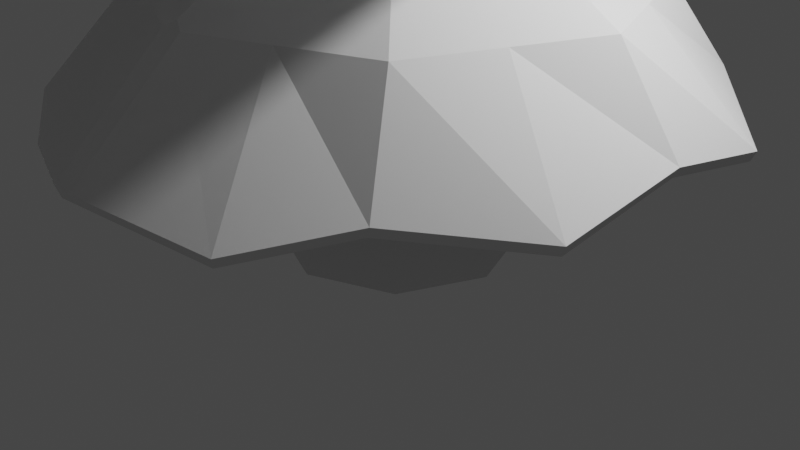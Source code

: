 # Source: tree_2.blend  (saved by Blender 3.6.13; exported with 4.5.12 LTS)
import bpy
from mathutils import Matrix  # noqa: F401  (used for matrix-valued properties, if any)

bpy.ops.wm.read_factory_settings(use_empty=True)
scene = bpy.context.scene
scene.name = 'Scene'

# ---- collections
col_collection = bpy.data.collections.new('Collection'); scene.collection.children.link(col_collection)

# ---- world
world_world = bpy.data.worlds.new('World'); scene.world = world_world
world_world.use_nodes = True; world_world.node_tree.nodes.clear()
_N = world_world.node_tree.nodes; _L = world_world.node_tree.links
n0 = _N.new('ShaderNodeOutputWorld'); n0.name = 'World Output'; n0.location = (300, 300)
n1 = _N.new('ShaderNodeBackground'); n1.name = 'Background'; n1.location = (10, 300)
n1.inputs[0].default_value = (0.05088, 0.05088, 0.05088, 1.0)
_L.new(n1.outputs[0], n0.inputs[0])
n0.is_active_output = True
world_world.color = (0.05088, 0.05088, 0.05088)
world_world.use_sun_shadow = False
world_world.sun_shadow_jitter_overblur = 0.0

# ---- cameras
cam_camera = bpy.data.cameras.new('Camera')
cam_camera.clip_end = 100.0
cam_camera.ortho_scale = 7.314

# ---- lights
light_light = bpy.data.lights.new('Light', 'POINT')
light_light.transmission_factor = 0.0
light_light.energy = 1000.0
light_light.shadow_soft_size = 0.1
light_light.shadow_maximum_resolution = 0.006
light_light.use_absolute_resolution = True

# ---- meshes
me_cylinder = bpy.data.meshes.new('Cylinder')
me_cylinder.from_pydata([(-1.542e-09, 1.207, -1.0), (3.101e-09, 0.5838, 0.7965), (0.8535, 0.8535, -1.0), (0.4128, 0.4128, 0.7965), (1.207, 0.0, -1.0), (0.5838, 0.0, 0.7965), (0.8535, -0.8535, -1.0), (0.4128, -0.4128, 0.7965), (-1.542e-09, -1.207, -1.0), (3.101e-09, -0.5838, 0.7965), (-0.8535, -0.8535, -1.0), (-0.4128, -0.4128, 0.7965), (-1.207, 0.0, -1.0), (-0.5838, 0.0, 0.7965), (-0.8535, 0.8535, -1.0), (-0.4128, 0.4128, 0.7965), (0.2226, 0.2226, 7.542), (2.663e-09, 0.3148, 7.542), (0.3148, 9.913e-10, 7.542), (0.2226, -0.2226, 7.542), (2.663e-09, -0.3148, 7.542), (-0.2226, -0.2226, 7.542), (-0.3148, 9.913e-10, 7.542), (-0.2226, 0.2226, 7.542), (2.446e-09, -0.4439, 4.17), (-0.3139, -0.3139, 3.629), (-0.3139, 0.3139, 4.17), (2.446e-09, 0.4439, 3.682), (0.3139, 0.3139, 3.682), (0.4439, 0.0, 4.17), (0.3139, -0.3139, 4.17), (-0.4439, 0.0, 3.629), (-0.3418, -0.3418, 2.483), (2.567e-09, 0.4834, 2.483), (0.3418, 0.3418, 2.483), (0.3418, -0.3418, 2.483), (-0.4834, 0.0, 2.483), (2.567e-09, -0.4834, 2.483), (-0.3418, 0.3418, 2.483), (0.4834, 0.0, 2.483), (0.02805, -0.3705, 5.856), (-0.248, 0.2764, 5.856), (0.3893, 0.008817, 5.856), (-0.248, -0.2587, 5.856), (0.02745, 0.3707, 5.856), (0.2834, 0.2647, 5.856), (0.2834, -0.2471, 5.856), (-0.3945, 0.008817, 5.856), (0.08786, 0.08787, 9.194), (-8.681e-07, 0.1243, 9.194), (0.1243, -7.362e-10, 9.194), (0.08786, -0.08787, 9.194), (-8.681e-07, -0.1243, 9.194), (-0.08787, -0.08787, 9.194), (-0.1243, -7.362e-10, 9.194), (-0.08787, 0.08787, 9.194), (-0.2226, -0.2226, 7.542), (2.663e-09, -0.3148, 7.542), (0.02805, -0.3705, 5.856), (-0.248, -0.2587, 5.856), (0.01402, -0.3427, 6.244), (-0.2353, 0.2495, 6.263), (0.3521, 0.004409, 6.699), (-0.2353, -0.2407, 6.244), (0.01373, 0.3428, 6.699), (0.253, 0.2437, 6.699), (0.253, -0.2348, 6.699), (-0.3547, 0.004409, 6.263), (0.01402, -0.3427, 6.244), (-0.2353, -0.2407, 6.244), (-0.5728, -1.567, 6.676), (-0.5765, -1.573, 6.428), (-0.4953, -1.606, 6.428), (-0.4995, -1.597, 6.676), (-1.429, 0.5811, 6.581), (-1.438, 0.5822, 6.372), (-1.402, 0.6485, 6.372), (-1.399, 0.6419, 6.581), (-0.1552, 0.1552, 8.563), (-4.327e-07, 0.2195, 8.563), (-0.1552, -0.1552, 8.563), (-0.2195, 1.276e-10, 8.563), (0.1552, -0.1552, 8.563), (-4.327e-07, -0.2195, 8.563), (0.1552, 0.1552, 8.225), (0.2195, 1.276e-10, 8.225), (-2.15e-07, 0.2672, 8.053), (-0.2672, 5.594e-10, 8.053), (-2.15e-07, -0.2672, 8.053), (0.2672, 5.594e-10, 8.053), (-0.1889, 0.1889, 8.053), (-0.1889, -0.1889, 8.053), (0.1889, -0.1889, 8.053), (0.1889, 0.1889, 8.053), (0.8784, 0.4875, 8.392), (0.8697, 0.4788, 8.524), (0.8863, 0.4387, 8.524), (0.8987, 0.4387, 8.392), (2.507e-09, -0.4636, 3.326), (-0.3278, 0.3278, 3.326), (0.4636, 0.0, 3.326), (-0.3278, -0.3278, 3.326), (2.507e-09, 0.4636, 3.326), (0.3278, 0.3278, 3.326), (0.3278, -0.3278, 3.326), (-0.4636, 0.0, 3.326), (-0.281, -0.2863, 5.013), (0.01373, 0.4073, 5.013), (0.2986, 0.2893, 5.013), (0.2986, -0.2805, 5.013), (-0.4192, 0.004409, 5.013), (0.01402, -0.4072, 5.013), (-0.281, 0.2951, 5.013), (0.4166, 0.004409, 5.013), (0.772, 1.945, 4.087), (0.8296, 1.921, 4.087), (0.772, 1.949, 3.932), (0.8322, 1.924, 3.932), (-1.928, -0.8127, 3.993), (-1.938, -0.7884, 3.993), (-1.929, -0.8138, 3.927), (-1.939, -0.7884, 3.927)], [], [(0, 1, 3, 2), (2, 3, 5, 4), (4, 5, 7, 6), (6, 7, 9, 8), (8, 9, 11, 10), (10, 11, 13, 12), (60, 20, 57, 68), (12, 13, 15, 14), (14, 15, 1, 0), (0, 2, 4, 6, 8, 10, 12, 14), (79, 78, 55, 49), (64, 61, 23, 17), (65, 64, 17, 16), (66, 62, 18, 19), (67, 63, 21, 22), (60, 66, 19, 20), (61, 67, 22, 23), (62, 65, 16, 18), (100, 103, 28, 29), (99, 105, 31, 26), (98, 104, 30, 24), (105, 101, 120, 121), (104, 100, 29, 30), (102, 27, 114, 116), (102, 99, 26, 27), (101, 98, 24, 25), (11, 9, 37, 32), (1, 15, 38, 33), (3, 1, 33, 34), (7, 5, 39, 35), (13, 11, 32, 36), (9, 7, 35, 37), (15, 13, 36, 38), (5, 3, 34, 39), (113, 108, 45, 42), (112, 110, 47, 41), (111, 109, 46, 40), (110, 106, 43, 47), (109, 113, 42, 46), (108, 107, 44, 45), (107, 112, 41, 44), (106, 111, 40, 43), (48, 49, 55, 54, 53, 52, 51, 50), (81, 80, 53, 54), (83, 82, 51, 52), (85, 84, 48, 50), (78, 81, 54, 55), (80, 83, 52, 53), (82, 85, 50, 51), (84, 79, 49, 48), (69, 68, 57, 56), (43, 40, 58, 59), (20, 21, 56, 57), (63, 43, 59, 69), (21, 63, 69, 56), (69, 59, 71, 70), (42, 45, 65, 62), (61, 41, 76, 77), (40, 46, 66, 60), (47, 43, 63, 67), (46, 42, 62, 66), (45, 44, 64, 65), (44, 41, 61, 64), (40, 60, 68, 58), (71, 72, 73, 70), (58, 68, 73, 72), (59, 58, 72, 71), (68, 69, 70, 73), (76, 75, 74, 77), (41, 47, 75, 76), (67, 61, 77, 74), (47, 67, 74, 75), (93, 86, 79, 84), (92, 89, 85, 82), (91, 88, 83, 80), (90, 87, 81, 78), (89, 93, 94, 97), (88, 92, 82, 83), (87, 91, 80, 81), (86, 90, 78, 79), (17, 23, 90, 86), (22, 21, 91, 87), (20, 19, 92, 88), (18, 16, 93, 89), (23, 22, 87, 90), (21, 20, 88, 91), (19, 18, 89, 92), (16, 17, 86, 93), (97, 94, 95, 96), (84, 85, 96, 95), (85, 89, 97, 96), (93, 84, 95, 94), (32, 37, 98, 101), (33, 38, 99, 102), (34, 33, 102, 103), (35, 39, 100, 104), (36, 32, 101, 105), (37, 35, 104, 98), (38, 36, 105, 99), (39, 34, 103, 100), (25, 24, 111, 106), (27, 26, 112, 107), (28, 27, 107, 108), (30, 29, 113, 109), (31, 25, 106, 110), (24, 30, 109, 111), (26, 31, 110, 112), (29, 28, 108, 113), (117, 116, 114, 115), (28, 103, 117, 115), (103, 102, 116, 117), (27, 28, 115, 114), (121, 120, 118, 119), (25, 31, 119, 118), (31, 105, 121, 119), (101, 25, 118, 120)])
_uv = me_cylinder.uv_layers.new(name='UVMap')
_uv.uv.foreach_set('vector', [1.0, 0.5, 1.0, 1.0, 0.875, 1.0, 0.875, 0.5, 0.875, 0.5, 0.875, 1.0, 0.75, 1.0, 0.75, 0.5, 0.75, 0.5, 0.75, 1.0, 0.625, 1.0, 0.625, 0.5, 0.625, 0.5, 0.625, 1.0, 0.5, 1.0, 0.5, 0.5, 0.5, 0.5, 0.5, 1.0, 0.375, 1.0, 0.375, 0.5, 0.375, 0.5, 0.375, 1.0, 0.25, 1.0, 0.25, 0.5, 0.5, 1.0, 0.5, 1.0, 0.5, 1.0, 0.5, 1.0, 0.25, 0.5, 0.25, 1.0, 0.125, 1.0, 0.125, 0.5, 0.125, 0.5, 0.125, 1.0, 0.0, 1.0, 0.0, 0.5, 0.75, 0.49, 0.9197, 0.4197, 0.99, 0.25, 0.9197, 0.08029, 0.75, 0.01, 0.5803, 0.08029, 0.51, 0.25, 0.5803, 0.4197, 0.0, 1.0, 0.125, 1.0, 0.125, 1.0, 0.0, 1.0, 0.0, 1.0, 0.125, 1.0, 0.125, 1.0, 0.0, 1.0, 0.875, 1.0, 1.0, 1.0, 1.0, 1.0, 0.875, 1.0, 0.625, 1.0, 0.75, 1.0, 0.75, 1.0, 0.625, 1.0, 0.25, 1.0, 0.375, 1.0, 0.375, 1.0, 0.25, 1.0, 0.5, 1.0, 0.625, 1.0, 0.625, 1.0, 0.5, 1.0, 0.125, 1.0, 0.25, 1.0, 0.25, 1.0, 0.125, 1.0, 0.75, 1.0, 0.875, 1.0, 0.875, 1.0, 0.75, 1.0, 0.75, 1.0, 0.875, 1.0, 0.875, 1.0, 0.75, 1.0, 0.125, 1.0, 0.25, 1.0, 0.25, 1.0, 0.125, 1.0, 0.5, 1.0, 0.625, 1.0, 0.625, 1.0, 0.5, 1.0, 0.25, 1.0, 0.375, 1.0, 0.375, 1.0, 0.25, 1.0, 0.625, 1.0, 0.75, 1.0, 0.75, 1.0, 0.625, 1.0, 0.0, 1.0, 0.0, 1.0, 0.0, 1.0, 0.0, 1.0, 0.0, 1.0, 0.125, 1.0, 0.125, 1.0, 0.0, 1.0, 0.375, 1.0, 0.5, 1.0, 0.5, 1.0, 0.375, 1.0, 0.375, 1.0, 0.5, 1.0, 0.5, 1.0, 0.375, 1.0, 0.0, 1.0, 0.125, 1.0, 0.125, 1.0, 0.0, 1.0, 0.875, 1.0, 1.0, 1.0, 1.0, 1.0, 0.875, 1.0, 0.625, 1.0, 0.75, 1.0, 0.75, 1.0, 0.625, 1.0, 0.25, 1.0, 0.375, 1.0, 0.375, 1.0, 0.25, 1.0, 0.5, 1.0, 0.625, 1.0, 0.625, 1.0, 0.5, 1.0, 0.125, 1.0, 0.25, 1.0, 0.25, 1.0, 0.125, 1.0, 0.75, 1.0, 0.875, 1.0, 0.875, 1.0, 0.75, 1.0, 0.75, 1.0, 0.875, 1.0, 0.875, 1.0, 0.75, 1.0, 0.125, 1.0, 0.25, 1.0, 0.25, 1.0, 0.125, 1.0, 0.5, 1.0, 0.625, 1.0, 0.625, 1.0, 0.5, 1.0, 0.25, 1.0, 0.375, 1.0, 0.375, 1.0, 0.25, 1.0, 0.625, 1.0, 0.75, 1.0, 0.75, 1.0, 0.625, 1.0, 0.875, 1.0, 1.0, 1.0, 1.0, 1.0, 0.875, 1.0, 0.0, 1.0, 0.125, 1.0, 0.125, 1.0, 0.0, 1.0, 0.375, 1.0, 0.5, 1.0, 0.5, 1.0, 0.375, 1.0, 0.4197, 0.4197, 0.25, 0.49, 0.08029, 0.4197, 0.01, 0.25, 0.08029, 0.08029, 0.25, 0.01, 0.4197, 0.08029, 0.49, 0.25, 0.25, 1.0, 0.375, 1.0, 0.375, 1.0, 0.25, 1.0, 0.5, 1.0, 0.625, 1.0, 0.625, 1.0, 0.5, 1.0, 0.75, 1.0, 0.875, 1.0, 0.875, 1.0, 0.75, 1.0, 0.125, 1.0, 0.25, 1.0, 0.25, 1.0, 0.125, 1.0, 0.375, 1.0, 0.5, 1.0, 0.5, 1.0, 0.375, 1.0, 0.625, 1.0, 0.75, 1.0, 0.75, 1.0, 0.625, 1.0, 0.875, 1.0, 1.0, 1.0, 1.0, 1.0, 0.875, 1.0, 0.375, 1.0, 0.5, 1.0, 0.5, 1.0, 0.375, 1.0, 0.375, 1.0, 0.5, 1.0, 0.5, 1.0, 0.375, 1.0, 0.5, 1.0, 0.375, 1.0, 0.375, 1.0, 0.5, 1.0, 0.375, 1.0, 0.375, 1.0, 0.375, 1.0, 0.375, 1.0, 0.375, 1.0, 0.375, 1.0, 0.375, 1.0, 0.375, 1.0, 0.375, 1.0, 0.375, 1.0, 0.375, 1.0, 0.375, 1.0, 0.75, 1.0, 0.875, 1.0, 0.875, 1.0, 0.75, 1.0, 0.125, 1.0, 0.125, 1.0, 0.125, 1.0, 0.125, 1.0, 0.5, 1.0, 0.625, 1.0, 0.625, 1.0, 0.5, 1.0, 0.25, 1.0, 0.375, 1.0, 0.375, 1.0, 0.25, 1.0, 0.625, 1.0, 0.75, 1.0, 0.75, 1.0, 0.625, 1.0, 0.875, 1.0, 1.0, 1.0, 1.0, 1.0, 0.875, 1.0, 0.0, 1.0, 0.125, 1.0, 0.125, 1.0, 0.0, 1.0, 0.5, 1.0, 0.5, 1.0, 0.5, 1.0, 0.5, 1.0, 0.375, 1.0, 0.5, 1.0, 0.5, 1.0, 0.375, 1.0, 0.5, 1.0, 0.5, 1.0, 0.5, 1.0, 0.5, 1.0, 0.375, 1.0, 0.5, 1.0, 0.5, 1.0, 0.375, 1.0, 0.5, 1.0, 0.375, 1.0, 0.375, 1.0, 0.5, 1.0, 0.125, 1.0, 0.25, 1.0, 0.25, 1.0, 0.125, 1.0, 0.125, 1.0, 0.25, 1.0, 0.25, 1.0, 0.125, 1.0, 0.25, 1.0, 0.125, 1.0, 0.125, 1.0, 0.25, 1.0, 0.25, 1.0, 0.25, 1.0, 0.25, 1.0, 0.25, 1.0, 0.875, 1.0, 1.0, 1.0, 1.0, 1.0, 0.875, 1.0, 0.625, 1.0, 0.75, 1.0, 0.75, 1.0, 0.625, 1.0, 0.375, 1.0, 0.5, 1.0, 0.5, 1.0, 0.375, 1.0, 0.125, 1.0, 0.25, 1.0, 0.25, 1.0, 0.125, 1.0, 0.75, 1.0, 0.875, 1.0, 0.875, 1.0, 0.75, 1.0, 0.5, 1.0, 0.625, 1.0, 0.625, 1.0, 0.5, 1.0, 0.25, 1.0, 0.375, 1.0, 0.375, 1.0, 0.25, 1.0, 0.0, 1.0, 0.125, 1.0, 0.125, 1.0, 0.0, 1.0, 0.0, 1.0, 0.125, 1.0, 0.125, 1.0, 0.0, 1.0, 0.25, 1.0, 0.375, 1.0, 0.375, 1.0, 0.25, 1.0, 0.5, 1.0, 0.625, 1.0, 0.625, 1.0, 0.5, 1.0, 0.75, 1.0, 0.875, 1.0, 0.875, 1.0, 0.75, 1.0, 0.125, 1.0, 0.25, 1.0, 0.25, 1.0, 0.125, 1.0, 0.375, 1.0, 0.5, 1.0, 0.5, 1.0, 0.375, 1.0, 0.625, 1.0, 0.75, 1.0, 0.75, 1.0, 0.625, 1.0, 0.875, 1.0, 1.0, 1.0, 1.0, 1.0, 0.875, 1.0, 0.75, 1.0, 0.875, 1.0, 0.875, 1.0, 0.75, 1.0, 0.875, 1.0, 0.75, 1.0, 0.75, 1.0, 0.875, 1.0, 0.75, 1.0, 0.75, 1.0, 0.75, 1.0, 0.75, 1.0, 0.875, 1.0, 0.875, 1.0, 0.875, 1.0, 0.875, 1.0, 0.375, 1.0, 0.5, 1.0, 0.5, 1.0, 0.375, 1.0, 0.0, 1.0, 0.125, 1.0, 0.125, 1.0, 0.0, 1.0, 0.875, 1.0, 1.0, 1.0, 1.0, 1.0, 0.875, 1.0, 0.625, 1.0, 0.75, 1.0, 0.75, 1.0, 0.625, 1.0, 0.25, 1.0, 0.375, 1.0, 0.375, 1.0, 0.25, 1.0, 0.5, 1.0, 0.625, 1.0, 0.625, 1.0, 0.5, 1.0, 0.125, 1.0, 0.25, 1.0, 0.25, 1.0, 0.125, 1.0, 0.75, 1.0, 0.875, 1.0, 0.875, 1.0, 0.75, 1.0, 0.375, 1.0, 0.5, 1.0, 0.5, 1.0, 0.375, 1.0, 0.0, 1.0, 0.125, 1.0, 0.125, 1.0, 0.0, 1.0, 0.875, 1.0, 1.0, 1.0, 1.0, 1.0, 0.875, 1.0, 0.625, 1.0, 0.75, 1.0, 0.75, 1.0, 0.625, 1.0, 0.25, 1.0, 0.375, 1.0, 0.375, 1.0, 0.25, 1.0, 0.5, 1.0, 0.625, 1.0, 0.625, 1.0, 0.5, 1.0, 0.125, 1.0, 0.25, 1.0, 0.25, 1.0, 0.125, 1.0, 0.75, 1.0, 0.875, 1.0, 0.875, 1.0, 0.75, 1.0, 0.875, 1.0, 1.0, 1.0, 1.0, 1.0, 0.875, 1.0, 0.875, 1.0, 0.875, 1.0, 0.875, 1.0, 0.875, 1.0, 0.875, 1.0, 1.0, 1.0, 1.0, 1.0, 0.875, 1.0, 1.0, 1.0, 0.875, 1.0, 0.875, 1.0, 1.0, 1.0, 0.25, 1.0, 0.375, 1.0, 0.375, 1.0, 0.25, 1.0, 0.375, 1.0, 0.25, 1.0, 0.25, 1.0, 0.375, 1.0, 0.25, 1.0, 0.25, 1.0, 0.25, 1.0, 0.25, 1.0, 0.375, 1.0, 0.375, 1.0, 0.375, 1.0, 0.375, 1.0])
me_cylinder.update()
me_cylinder_001 = bpy.data.meshes.new('Cylinder.001')
me_cylinder_001.from_pydata([(0.06904, 1.437, -0.6408), (0.0, 1.0, 0.5899), (0.6674, 0.9794, -0.4431), (0.7071, 0.7071, 0.5899), (1.133, 0.08129, -0.4955), (1.0, 0.0, 0.5899), (0.7345, -1.004, -0.4982), (0.7071, -0.7071, 0.5899), (0.06945, -1.475, -0.4953), (0.0, -1.0, 0.5899), (-0.9247, -0.9852, -0.5037), (-0.7071, -0.7071, 0.5899), (-1.287, 0.09478, -0.5857), (-1.0, 0.0, 0.5899), (-1.063, 0.9712, -0.6268), (-0.7071, 0.7071, 0.5899), (0.2842, 1.348, -0.6493), (0.354, 0.8534, 0.5899), (-0.4465, 1.166, -0.4255), (-0.3536, 0.8536, 0.5899), (-1.192, 0.6615, -0.6191), (-0.8536, 0.3536, 0.5899), (-1.215, -0.5549, -0.6931), (-0.8536, -0.3536, 0.5899), (-0.4376, -1.281, -0.6194), (-0.3536, -0.8536, 0.5899), (0.4096, -1.377, -0.6715), (0.3536, -0.8536, 0.5899), (1.142, -0.5365, -0.648), (0.8536, -0.3536, 0.5899), (1.14, 0.4949, -0.6536), (0.8536, 0.3536, 0.5899), (-7.25e-09, 1.973, -1.192e-07), (1.395, 1.395, -1.192e-07), (1.973, 0.0, -1.192e-07), (1.395, -1.395, -1.192e-07), (-7.25e-09, -1.973, -1.192e-07), (-1.395, -1.395, -1.192e-07), (-1.973, 0.0, -1.192e-07), (-1.395, 1.395, -1.192e-07), (0.6985, 1.684, -1.192e-07), (-0.6976, 1.684, -1.192e-07), (-1.684, 0.6976, -1.192e-07), (-1.684, -0.6976, -1.192e-07), (-0.6976, -1.684, -1.192e-07), (0.6976, -1.684, -1.192e-07), (1.684, -0.6976, -1.192e-07), (1.684, 0.6976, -1.192e-07), (1.043, 2.514, -1.0), (1.631, 1.951, -0.7922), (2.515, 1.042, -0.9999), (2.501, 0.08013, -0.8448), (2.515, -1.042, -1.0), (1.766, -1.903, -0.8566), (1.174, -2.581, -1.035), (0.008739, -2.915, -0.8702), (-1.042, -2.515, -1.0), (-1.889, -2.0, -0.8876), (-2.538, -1.043, -1.079), (-2.668, 0.1349, -0.9692), (-2.515, 1.042, -1.0), (-2.083, 2.083, -1.0), (-0.9754, 2.434, -0.7918), (-1.45e-08, 2.946, -1.0), (0.6536, 1.916, -1.008), (1.137, 1.452, -0.8007), (1.81, 0.7611, -1.01), (1.799, 0.08073, -0.8535), (1.81, -0.7825, -1.008), (1.237, -1.441, -0.861), (0.7818, -1.963, -1.037), (0.03988, -2.176, -0.8663), (-0.7318, -1.882, -0.9932), (-1.394, -1.479, -0.879), (-1.859, -0.7927, -1.069), (-1.96, 0.1143, -0.9605), (-1.836, 0.8466, -0.9925), (-1.56, 1.513, -0.9962), (-0.704, 1.783, -0.7915), (0.03547, 2.172, -1.003), (0.6854, 0.9859, 1.796), (0.4714, 0.7414, 2.971), (0.8946, 0.4108, 1.977), (0.8581, 0.2023, 2.98), (0.8371, -0.4332, 1.924), (0.7498, -0.4637, 2.98), (0.06878, -1.037, 1.911), (0.2003, -0.8583, 2.974), (-0.5426, -1.113, 1.868), (-0.4382, -0.7328, 2.943), (-1.079, -0.2337, 1.887), (-0.8169, -0.2026, 2.925), (-0.8338, 0.7105, 1.815), (-0.6987, 0.4524, 2.914), (-0.4045, 1.148, 1.891), (-0.1795, 0.8292, 2.943), (0.7815, 0.8549, 1.794), (0.6612, 0.4757, 2.98), (0.2078, 1.013, 1.981), (0.1533, 0.7789, 2.954), (-0.5834, 1.067, 1.834), (-0.4376, 0.642, 2.924), (-1.107, 0.134, 1.717), (-0.7529, 0.1194, 2.914), (-0.7531, -0.7542, 2.113), (-0.6324, -0.4624, 2.94), (-0.3528, -1.167, 1.751), (-0.1174, -0.7944, 2.955), (0.5669, -0.882, 1.785), (0.4761, -0.6609, 2.98), (1.02, -0.1467, 1.79), (0.804, -0.1307, 2.98), (0.8321, 1.182, 2.415), (1.46, 0.2856, 2.362), (1.362, -0.8496, 2.453), (0.4044, -1.518, 2.462), (-0.8075, -1.321, 2.462), (-1.422, -0.3601, 2.399), (-1.243, 0.7865, 2.391), (-0.2104, 1.502, 2.444), (1.196, 0.8425, 2.446), (0.261, 1.336, 2.434), (-0.7597, 1.129, 2.389), (-1.284, 0.1707, 2.365), (-1.169, -0.8139, 2.457), (-0.1821, -1.476, 2.499), (0.8728, -1.199, 2.457), (1.398, -0.2729, 2.4), (2.034, 1.462, 1.575), (2.221, 0.7366, 1.766), (2.473, -0.4031, 1.575), (1.997, -1.149, 1.718), (1.465, -2.034, 1.575), (0.4614, -2.345, 1.707), (-0.3302, -2.591, 1.544), (-1.403, -2.322, 1.666), (-1.918, -1.505, 1.92), (-2.446, -0.6519, 1.679), (-2.491, 0.411, 1.503), (-2.023, 1.396, 1.604), (-1.508, 2.135, 1.608), (-0.4431, 2.612, 1.649), (0.4159, 2.344, 1.759), (1.425, 2.279, 1.569), (1.373, 1.134, 1.581), (1.507, 0.554, 1.766), (1.703, -0.2675, 1.58), (1.382, -0.7709, 1.717), (0.9892, -1.421, 1.577), (0.2572, -1.653, 1.704), (-0.3294, -1.853, 1.557), (-0.9495, -1.678, 1.662), (-1.286, -1.089, 1.914), (-1.726, -0.4338, 1.676), (-1.758, 0.266, 1.507), (-1.395, 1.031, 1.605), (-0.9891, 1.545, 1.591), (-0.4233, 1.815, 1.665), (0.3052, 1.617, 1.759), (1.026, 1.549, 1.569), (0.2035, 1.0, 3.927), (0.09145, 0.642, 4.699), (0.6156, 0.5975, 3.967), (0.5186, 0.3893, 4.699), (0.8297, -0.0608, 3.928), (0.642, -0.09145, 4.699), (0.4523, -0.7745, 3.924), (0.3893, -0.5186, 4.699), (-0.1538, -1.053, 3.959), (-0.09145, -0.642, 4.699), (-0.7443, -0.6368, 3.925), (-0.5186, -0.3893, 4.699), (-0.9313, 0.1669, 3.82), (-0.642, 0.09145, 4.699), (-0.6383, 0.7989, 3.706), (-0.3893, 0.5186, 4.699), (0.3754, 0.9045, 3.836), (0.3053, 0.5155, 4.699), (-0.2305, 0.8715, 3.915), (-0.1489, 0.5803, 4.699), (-0.781, 0.5619, 3.95), (-0.5156, 0.305, 4.699), (-0.9296, -0.2413, 3.7), (-0.5803, -0.1489, 4.699), (-0.4305, -0.9326, 3.815), (-0.305, -0.5156, 4.699), (0.1778, -0.9964, 3.804), (0.1489, -0.5803, 4.699), (0.7736, -0.4973, 3.828), (0.5156, -0.305, 4.699), (0.8912, 0.2861, 3.697), (0.5803, 0.1489, 4.699), (0.1804, 1.267, 4.316), (1.023, 0.7681, 4.316), (1.267, -0.1804, 4.316), (0.7681, -1.023, 4.316), (-0.1804, -1.267, 4.316), (-1.023, -0.7681, 4.316), (-1.267, 0.1804, 4.316), (-0.7681, 1.023, 4.316), (0.6024, 1.017, 4.316), (-0.294, 1.145, 4.315), (-1.017, 0.6019, 4.316), (-1.145, -0.2938, 4.316), (-0.6019, -1.017, 4.316), (0.2938, -1.145, 4.316), (0.9919, -0.552, 4.277), (1.145, 0.2938, 4.316), (0.9, 1.518, 3.669), (1.225, 1.103, 3.802), (1.733, 0.5251, 3.537), (1.613, -0.1773, 3.768), (1.634, -0.9608, 3.67), (0.9596, -1.383, 3.761), (0.5135, -1.742, 3.638), (-0.2512, -1.873, 3.784), (-0.8734, -1.604, 3.635), (-1.395, -1.111, 3.74), (-1.722, -0.4207, 3.512), (-1.723, 0.3153, 3.631), (-1.497, 0.9057, 3.761), (-1.138, 1.516, 3.521), (-0.4119, 1.644, 3.735), (0.2996, 1.855, 3.752), (0.6631, 1.241, 3.666), (0.9501, 0.8749, 3.798), (1.353, 0.4172, 3.531), (1.259, -0.1247, 3.762), (1.067, -0.6554, 3.659), (0.7306, -1.108, 3.756), (0.3619, -1.405, 3.634), (-0.2073, -1.503, 3.784), (-0.6734, -1.301, 3.637), (-1.101, -0.8968, 3.745), (-1.364, -0.3397, 3.519), (-1.366, 0.2483, 3.637), (-1.174, 0.7505, 3.767), (-0.9125, 1.192, 3.526), (-0.33, 1.295, 3.737), (0.2562, 1.469, 3.753), (0.6221, 0.4263, 5.423), (0.2061, 0.1672, 6.029), (0.6143, -0.04751, 5.475), (0.276, -0.03581, 6.022), (0.3818, -0.4576, 5.469), (0.1566, -0.2143, 6.029), (-0.1273, -0.6416, 5.501), (-0.04443, -0.2686, 6.029), (-0.634, -0.4355, 5.502), (-0.2249, -0.1648, 6.029), (-0.6973, 0.06875, 5.465), (-0.2792, 0.03622, 6.029), (-0.4101, 0.5787, 5.382), (-0.1754, 0.2167, 6.029), (0.07345, 0.7719, 5.386), (0.02557, 0.271, 6.029), (0.6611, 0.233, 5.406), (0.2332, 0.06659, 6.029), (0.3419, 0.575, 5.484), (0.1158, 0.2191, 6.029), (-0.1488, 0.7119, 5.386), (-0.07493, 0.2439, 6.029), (-0.6262, 0.3782, 5.327), (-0.2273, 0.1265, 6.029), (-0.7148, -0.2516, 5.395), (-0.2521, -0.06429, 6.029), (-0.3746, -0.6208, 5.446), (-0.1347, -0.2167, 6.029), (0.1315, -0.663, 5.38), (0.05607, -0.2414, 6.029), (0.5751, -0.3396, 5.348), (0.2085, -0.124, 6.029), (0.5629, 0.4272, 5.738), (0.715, -0.1226, 5.718), (0.4096, -0.5478, 5.768), (-0.08671, -0.6896, 5.771), (-0.5761, -0.4336, 5.743), (-0.6953, 0.09396, 5.75), (-0.444, 0.5702, 5.725), (0.08887, 0.7115, 5.728), (0.607, 0.1534, 5.759), (0.32, 0.5627, 5.743), (-0.1733, 0.628, 5.743), (-0.5686, 0.3285, 5.74), (-0.653, -0.1857, 5.73), (-0.3174, -0.5513, 5.771), (0.1561, -0.6135, 5.765), (0.5449, -0.3255, 5.753), (1.071, 0.2405, 5.282), (1.013, -0.108, 5.353), (0.9482, -0.5794, 5.232), (0.6171, -0.7852, 5.356), (0.2618, -1.075, 5.268), (-0.159, -1.043, 5.387), (-0.5192, -1.012, 5.331), (-0.9585, -0.6995, 5.381), (-1.123, -0.3246, 5.265), (-1.098, 0.1243, 5.332), (-0.992, 0.5895, 5.188), (-0.6417, 0.9127, 5.24), (-0.2942, 1.09, 5.243), (0.1572, 1.212, 5.243), (0.5569, 0.9172, 5.346), (0.9793, 0.6942, 5.288), (0.8662, 0.2368, 5.28), (0.8138, -0.07781, 5.35), (0.7619, -0.4597, 5.226), (0.4997, -0.6217, 5.348), (0.1967, -0.8694, 5.26), (-0.1432, -0.8427, 5.38), (-0.447, -0.8167, 5.324), (-0.7965, -0.5677, 5.378), (-0.9191, -0.2882, 5.266), (-0.8979, 0.09656, 5.335), (-0.8094, 0.484, 5.194), (-0.5261, 0.7459, 5.247), (-0.2216, 0.9011, 5.25), (0.1154, 0.9921, 5.251), (0.4496, 0.7463, 5.351), (0.801, 0.5605, 5.292), (1.861e-05, 0.3542, 0.7728), (0.2505, 0.2505, 0.7728), (0.3543, -7.703e-06, 0.7728), (0.2505, -0.2505, 0.7728), (1.861e-05, -0.3543, 0.7728), (-0.2505, -0.2505, 0.7728), (-0.3542, -7.703e-06, 0.7728), (-0.2505, 0.2505, 0.7728), (0.1254, 0.3023, 0.7728), (-0.1252, 0.3024, 0.7728), (-0.3024, 0.1252, 0.7728), (-0.3024, -0.1253, 0.7728), (-0.1252, -0.3024, 0.7728), (0.1253, -0.3024, 0.7728), (0.3024, -0.1253, 0.7728), (0.3024, 0.1252, 0.7728), (0.1206, 0.191, 3.147), (0.2204, 0.05194, 3.149), (0.1926, -0.1191, 3.149), (0.04921, -0.2213, 3.145), (-0.1216, -0.1927, 3.139), (-0.2188, -0.05427, 3.136), (-0.191, 0.1168, 3.136), (-0.05174, 0.2167, 3.142), (0.17, 0.122, 3.149), (0.03513, 0.2038, 3.146), (-0.1216, 0.1663, 3.139), (-0.2047, 0.03105, 3.135), (-0.1712, -0.1233, 3.138), (-0.03669, -0.2072, 3.142), (0.1218, -0.1699, 3.149), (0.2065, -0.03359, 3.149), (0.02821, 0.198, 4.78), (0.1599, 0.12, 4.78), (0.198, -0.02821, 4.78), (0.1201, -0.1599, 4.78), (-0.02819, -0.198, 4.78), (-0.1599, -0.1201, 4.78), (-0.198, 0.0282, 4.78), (-0.12, 0.1599, 4.78), (0.09417, 0.159, 4.78), (-0.04591, 0.1789, 4.78), (-0.159, 0.09406, 4.78), (-0.1789, -0.04593, 4.78), (-0.09406, -0.159, 4.78), (0.04594, -0.179, 4.78), (0.159, -0.09408, 4.78), (0.179, 0.04592, 4.78), (1.845, 0.5101, 2.085), (1.675, -0.9965, 2.106), (0.4254, -1.937, 2.099), (-1.126, -1.847, 2.071), (-2.001, -0.5084, 2.075), (-1.698, 1.12, 2.039), (-0.3206, 2.04, 2.069), (1.625, 1.168, 2.027), (0.3325, 1.816, 2.1), (-1.086, 1.595, 1.969), (-1.969, 0.3177, 1.976), (-1.546, -1.166, 2.199), (-0.2638, -2.096, 2.052), (1.166, -1.619, 2.026), (1.961, -0.326, 2.017), (1.117, 1.638, 1.978), (0.831, 0.03579, 2.98), (2.347, 0.1667, 1.671), (1.425, 0.002051, 2.377), (1.608, 0.1465, 1.674), (0.9582, 0.1326, 1.883), (0.2135, 0.009175, 3.149), (1.897, 0.09041, 2.049), (2.235, -0.7762, 1.647), (0.7769, -0.2972, 2.98), (1.376, -0.5618, 2.423), (1.543, -0.5194, 1.648), (0.9285, -0.29, 1.857), (0.1995, -0.07636, 3.149), (1.814, -0.6636, 2.059), (0.6129, -0.5623, 2.98), (1.731, -1.592, 1.647), (1.118, -1.027, 2.457), (1.187, -1.097, 1.646), (0.702, -0.6576, 1.855), (0.1574, -0.1444, 3.149), (1.422, -1.306, 2.066), (0.963, -2.19, 1.641), (0.3383, -0.7598, 2.979), (0.6403, -1.348, 2.457), (0.6237, -1.537, 1.64), (0.3173, -0.9594, 1.847), (0.08548, -0.1957, 3.147), (0.7941, -1.777, 2.063), (0.03931, -0.8274, 2.964), (0.06668, -2.471, 1.628), (0.1134, -1.504, 2.485), (-0.03444, -1.759, 1.634), (-0.1413, -1.103, 1.832), (0.006078, -0.2144, 3.144), (0.08298, -2.02, 2.077), (-0.867, -2.456, 1.605), (-0.2752, -0.762, 2.947), (-0.4925, -1.405, 2.485), (-0.6408, -1.768, 1.609), (-0.4482, -1.141, 1.809), (-0.07915, -0.2, 3.141), (-0.694, -1.961, 2.058), (-0.5368, -0.596, 2.943), (-1.661, -1.914, 1.793), (-0.9898, -1.063, 2.457), (-1.126, -1.391, 1.786), (-0.6497, -0.9351, 1.99), (-0.1465, -0.1578, 3.138), (-1.335, -1.502, 2.135), (-2.178, -1.086, 1.801), (-0.7233, -0.3345, 2.933), (-1.325, -0.5777, 2.445), (-1.505, -0.772, 1.796), (-0.9214, -0.5031, 1.999), (-0.1953, -0.08954, 3.137), (-1.767, -0.8384, 2.141), (-0.7829, -0.04383, 2.917), (-2.469, -0.1204, 1.591), (-1.317, -0.1023, 2.365), (-1.744, -0.08428, 1.591), (-1.096, -0.05283, 1.801), (-0.2115, -0.01157, 3.136), (-1.964, -0.1069, 2.013), (-2.257, 0.9036, 1.553), (-0.7258, 0.2859, 2.914), (-1.24, 0.4655, 2.365), (-1.577, 0.6486, 1.556), (-0.9697, 0.4218, 1.766), (-0.1981, 0.07373, 3.135), (-1.81, 0.7105, 1.995), (-0.5654, 0.5488, 2.917), (-1.764, 1.765, 1.604), (-1.028, 0.9657, 2.401), (-1.192, 1.288, 1.598), (-0.7083, 0.8895, 1.825), (-0.1562, 0.1415, 3.137), (-1.389, 1.355, 2.003), (-0.9986, 2.366, 1.623), (-0.3109, 0.7345, 2.933), (-0.4574, 1.301, 2.407), (-0.7133, 1.679, 1.62), (-0.496, 1.11, 1.861), (-0.0868, 0.1914, 3.14), (-0.6818, 1.793, 1.999), (-0.01133, 0.8023, 2.949), (-0.02847, 2.492, 1.719), (0.02338, 1.456, 2.462), (-0.06888, 1.747, 1.728), (-0.1022, 1.09, 1.933), (-0.008497, 0.2101, 3.144), (-0.008673, 1.992, 2.116), (0.9172, 2.296, 1.66), (0.3129, 0.7596, 2.962), (0.5316, 1.231, 2.415), (0.662, 1.562, 1.657), (0.4447, 0.9965, 1.89), (0.07816, 0.1975, 3.147), (0.7101, 1.672, 2.028), (0.565, 0.6099, 2.977), (1.729, 1.873, 1.573), (1.017, 1.0, 2.431), (1.202, 1.355, 1.578), (0.7335, 0.9206, 1.795), (0.1451, 0.1566, 3.148), (1.369, 1.409, 2.004), (2.128, 1.099, 1.671), (0.7596, 0.339, 2.98), (1.32, 0.5638, 2.398), (1.447, 0.8483, 1.673), (0.839, 0.6334, 1.885), (0.1951, 0.08705, 3.149), (1.747, 0.8453, 2.064), (1.124, 0.9357, 4.059), (1.44, -0.1789, 4.042), (0.8639, -1.203, 4.038), (-0.2158, -1.57, 4.05), (-1.209, -0.9395, 4.028), (-1.495, 0.2478, 3.973), (-0.9531, 1.27, 3.919), (0.7512, 1.268, 3.993), (-0.353, 1.394, 4.025), (-1.257, 0.7538, 4.039), (-1.433, -0.3573, 3.914), (-0.7376, -1.311, 3.975), (0.4037, -1.444, 3.977), (1.243, -0.6982, 4.013), (1.439, 0.4095, 3.927), (0.24, 1.561, 4.034)], [], [(40, 17, 3, 33), (47, 31, 5, 34), (46, 29, 7, 35), (45, 27, 9, 36), (44, 25, 11, 37), (43, 23, 13, 38), (31, 3, 321, 335), (42, 21, 15, 39), (41, 19, 1, 32), (0, 16, 2, 30, 4, 28, 6, 26, 8, 24, 10, 22, 12, 20, 14, 18), (32, 1, 17, 40), (39, 15, 19, 41), (38, 13, 21, 42), (37, 11, 23, 43), (36, 9, 25, 44), (35, 7, 27, 45), (34, 5, 29, 46), (33, 3, 31, 47), (49, 33, 47, 50), (51, 34, 46, 52), (53, 35, 45, 54), (55, 36, 44, 56), (57, 37, 43, 58), (59, 38, 42, 60), (61, 39, 41, 62), (63, 32, 40, 48), (62, 41, 32, 63), (60, 42, 39, 61), (58, 43, 38, 59), (56, 44, 37, 57), (54, 45, 36, 55), (52, 46, 35, 53), (50, 47, 34, 51), (48, 40, 33, 49), (65, 64, 48, 49), (67, 66, 50, 51), (69, 68, 52, 53), (71, 70, 54, 55), (73, 72, 56, 57), (75, 74, 58, 59), (77, 76, 60, 61), (79, 78, 62, 63), (64, 79, 63, 48), (78, 77, 61, 62), (76, 75, 59, 60), (74, 73, 57, 58), (72, 71, 55, 56), (70, 69, 53, 54), (68, 67, 51, 52), (66, 65, 49, 50), (2, 16, 64, 65), (4, 30, 66, 67), (6, 28, 68, 69), (8, 26, 70, 71), (10, 24, 72, 73), (12, 22, 74, 75), (14, 20, 76, 77), (0, 18, 78, 79), (16, 0, 79, 64), (18, 14, 77, 78), (20, 12, 75, 76), (22, 10, 73, 74), (24, 8, 71, 72), (26, 6, 69, 70), (28, 4, 67, 68), (30, 2, 65, 66), (491, 490, 83, 113), (393, 392, 85, 114), (407, 406, 87, 115), (421, 420, 89, 116), (435, 434, 91, 117), (449, 448, 93, 118), (392, 111, 351, 396), (463, 462, 95, 119), (477, 476, 81, 112), (80, 486, 96, 493, 82, 388, 110, 395, 84, 402, 108, 409, 86, 416, 106, 423, 88, 430, 104, 437, 90, 444, 102, 451, 92, 458, 100, 465, 94, 472, 98, 479), (484, 482, 97, 120), (470, 468, 99, 121), (456, 454, 101, 122), (442, 440, 103, 123), (428, 426, 105, 124), (414, 412, 107, 125), (400, 398, 109, 126), (386, 384, 111, 127), (390, 386, 127, 382), (404, 400, 126, 381), (418, 414, 125, 380), (432, 428, 124, 379), (446, 442, 123, 378), (460, 456, 122, 377), (474, 470, 121, 376), (488, 484, 120, 375), (481, 477, 112, 383), (467, 463, 119, 374), (453, 449, 118, 373), (439, 435, 117, 372), (425, 421, 116, 371), (411, 407, 115, 370), (397, 393, 114, 369), (495, 491, 113, 368), (492, 144, 128, 489), (394, 146, 130, 391), (408, 148, 132, 405), (422, 150, 134, 419), (436, 152, 136, 433), (450, 154, 138, 447), (464, 156, 140, 461), (478, 158, 142, 475), (485, 159, 143, 483), (471, 157, 141, 469), (457, 155, 139, 455), (443, 153, 137, 441), (429, 151, 135, 427), (415, 149, 133, 413), (401, 147, 131, 399), (387, 145, 129, 385), (493, 96, 144, 492), (395, 110, 146, 394), (409, 108, 148, 408), (423, 106, 150, 422), (437, 104, 152, 436), (451, 102, 154, 450), (465, 100, 156, 464), (479, 98, 158, 478), (486, 80, 159, 485), (472, 94, 157, 471), (458, 92, 155, 457), (444, 90, 153, 443), (430, 88, 151, 429), (416, 86, 149, 415), (402, 84, 147, 401), (388, 82, 145, 387), (200, 177, 163, 193), (207, 191, 165, 194), (206, 189, 167, 195), (205, 187, 169, 196), (204, 185, 171, 197), (203, 183, 173, 198), (173, 183, 363, 358), (202, 181, 175, 199), (201, 179, 161, 192), (160, 176, 162, 190, 164, 188, 166, 186, 168, 184, 170, 182, 172, 180, 174, 178), (192, 161, 177, 200), (199, 175, 179, 201), (198, 173, 181, 202), (197, 171, 183, 203), (196, 169, 185, 204), (195, 167, 187, 205), (194, 165, 189, 206), (193, 163, 191, 207), (496, 193, 207, 510), (497, 194, 206, 509), (498, 195, 205, 508), (499, 196, 204, 507), (500, 197, 203, 506), (501, 198, 202, 505), (502, 199, 201, 504), (511, 192, 200, 503), (504, 201, 192, 511), (505, 202, 199, 502), (506, 203, 198, 501), (507, 204, 197, 500), (508, 205, 196, 499), (509, 206, 195, 498), (510, 207, 194, 497), (503, 200, 193, 496), (225, 224, 208, 209), (227, 226, 210, 211), (229, 228, 212, 213), (231, 230, 214, 215), (233, 232, 216, 217), (235, 234, 218, 219), (237, 236, 220, 221), (239, 238, 222, 223), (224, 239, 223, 208), (238, 237, 221, 222), (236, 235, 219, 220), (234, 233, 217, 218), (232, 231, 215, 216), (230, 229, 213, 214), (228, 227, 211, 212), (226, 225, 209, 210), (162, 176, 224, 225), (164, 190, 226, 227), (166, 188, 228, 229), (168, 186, 230, 231), (170, 184, 232, 233), (172, 182, 234, 235), (174, 180, 236, 237), (160, 178, 238, 239), (176, 160, 239, 224), (178, 174, 237, 238), (180, 172, 235, 236), (182, 170, 233, 234), (184, 168, 231, 232), (186, 166, 229, 230), (188, 164, 227, 228), (190, 162, 225, 226), (280, 257, 243, 273), (287, 271, 245, 274), (286, 269, 247, 275), (285, 267, 249, 276), (284, 265, 251, 277), (283, 263, 253, 278), (243, 257, 241, 259, 255, 261, 253, 263, 251, 265, 249, 267, 247, 269, 245, 271), (282, 261, 255, 279), (281, 259, 241, 272), (240, 256, 242, 270, 244, 268, 246, 266, 248, 264, 250, 262, 252, 260, 254, 258), (272, 241, 257, 280), (279, 255, 259, 281), (278, 253, 261, 282), (277, 251, 263, 283), (276, 249, 265, 284), (275, 247, 267, 285), (274, 245, 269, 286), (273, 243, 271, 287), (289, 273, 287, 290), (291, 274, 286, 292), (293, 275, 285, 294), (295, 276, 284, 296), (297, 277, 283, 298), (299, 278, 282, 300), (301, 279, 281, 302), (303, 272, 280, 288), (302, 281, 272, 303), (300, 282, 279, 301), (298, 283, 278, 299), (296, 284, 277, 297), (294, 285, 276, 295), (292, 286, 275, 293), (290, 287, 274, 291), (288, 280, 273, 289), (305, 304, 288, 289), (307, 306, 290, 291), (309, 308, 292, 293), (311, 310, 294, 295), (313, 312, 296, 297), (315, 314, 298, 299), (317, 316, 300, 301), (319, 318, 302, 303), (304, 319, 303, 288), (318, 317, 301, 302), (316, 315, 299, 300), (314, 313, 297, 298), (312, 311, 295, 296), (310, 309, 293, 294), (308, 307, 291, 292), (306, 305, 289, 290), (242, 256, 304, 305), (244, 270, 306, 307), (246, 268, 308, 309), (248, 266, 310, 311), (250, 264, 312, 313), (252, 262, 314, 315), (254, 260, 316, 317), (240, 258, 318, 319), (256, 240, 319, 304), (258, 254, 317, 318), (260, 252, 315, 316), (262, 250, 313, 314), (264, 248, 311, 312), (266, 246, 309, 310), (268, 244, 307, 308), (270, 242, 305, 306), (321, 328, 320, 329, 327, 330, 326, 331, 325, 332, 324, 333, 323, 334, 322, 335), (21, 13, 326, 330), (1, 19, 329, 320), (7, 29, 334, 323), (25, 9, 324, 332), (11, 25, 332, 325), (29, 5, 322, 334), (19, 15, 327, 329), (17, 1, 320, 328), (15, 21, 330, 327), (5, 31, 335, 322), (23, 11, 325, 331), (3, 17, 328, 321), (9, 27, 333, 324), (27, 7, 323, 333), (13, 23, 331, 326), (337, 494, 344, 487, 336, 480, 345, 473, 343, 466, 346, 459, 342, 452, 347, 445, 341, 438, 348, 431, 340, 424, 349, 417, 339, 410, 350, 403, 338, 396, 351, 389), (440, 91, 341, 445), (490, 97, 344, 494), (420, 107, 349, 424), (412, 87, 339, 417), (448, 103, 347, 452), (384, 83, 337, 389), (454, 93, 342, 459), (476, 99, 345, 480), (406, 109, 350, 410), (426, 89, 340, 431), (434, 105, 348, 438), (398, 85, 338, 403), (468, 95, 343, 473), (482, 81, 336, 487), (462, 101, 346, 466), (353, 360, 352, 361, 359, 362, 358, 363, 357, 364, 356, 365, 355, 366, 354, 367), (191, 163, 353, 367), (181, 173, 358, 362), (161, 179, 361, 352), (167, 189, 366, 355), (185, 169, 356, 364), (171, 185, 364, 357), (189, 165, 354, 366), (179, 175, 359, 361), (177, 161, 352, 360), (175, 181, 362, 359), (165, 191, 367, 354), (183, 171, 357, 363), (163, 177, 360, 353), (169, 187, 365, 356), (187, 167, 355, 365), (489, 495, 368, 129), (391, 397, 369, 131), (405, 411, 370, 133), (419, 425, 371, 135), (433, 439, 372, 137), (447, 453, 373, 139), (461, 467, 374, 141), (475, 481, 383, 143), (483, 488, 375, 128), (469, 474, 376, 142), (455, 460, 377, 140), (441, 446, 378, 138), (427, 432, 379, 136), (413, 418, 380, 134), (399, 404, 381, 132), (385, 390, 382, 130), (129, 368, 390, 385), (111, 384, 389, 351), (110, 388, 387, 146), (146, 387, 385, 130), (368, 113, 386, 390), (113, 83, 384, 386), (130, 382, 397, 391), (84, 395, 394, 147), (147, 394, 391, 131), (382, 127, 393, 397), (85, 392, 396, 338), (127, 111, 392, 393), (131, 369, 404, 399), (109, 398, 403, 350), (108, 402, 401, 148), (148, 401, 399, 132), (369, 114, 400, 404), (114, 85, 398, 400), (132, 381, 411, 405), (87, 406, 410, 339), (86, 409, 408, 149), (149, 408, 405, 133), (381, 126, 407, 411), (126, 109, 406, 407), (133, 370, 418, 413), (107, 412, 417, 349), (106, 416, 415, 150), (150, 415, 413, 134), (370, 115, 414, 418), (115, 87, 412, 414), (134, 380, 425, 419), (89, 420, 424, 340), (88, 423, 422, 151), (151, 422, 419, 135), (380, 125, 421, 425), (125, 107, 420, 421), (135, 371, 432, 427), (105, 426, 431, 348), (104, 430, 429, 152), (152, 429, 427, 136), (371, 116, 428, 432), (116, 89, 426, 428), (136, 379, 439, 433), (91, 434, 438, 341), (90, 437, 436, 153), (153, 436, 433, 137), (379, 124, 435, 439), (124, 105, 434, 435), (137, 372, 446, 441), (103, 440, 445, 347), (102, 444, 443, 154), (154, 443, 441, 138), (372, 117, 442, 446), (117, 91, 440, 442), (138, 378, 453, 447), (93, 448, 452, 342), (92, 451, 450, 155), (155, 450, 447, 139), (378, 123, 449, 453), (123, 103, 448, 449), (139, 373, 460, 455), (101, 454, 459, 346), (100, 458, 457, 156), (156, 457, 455, 140), (373, 118, 456, 460), (118, 93, 454, 456), (140, 377, 467, 461), (95, 462, 466, 343), (94, 465, 464, 157), (157, 464, 461, 141), (377, 122, 463, 467), (122, 101, 462, 463), (141, 374, 474, 469), (99, 468, 473, 345), (98, 472, 471, 158), (158, 471, 469, 142), (374, 119, 470, 474), (119, 95, 468, 470), (142, 376, 481, 475), (81, 476, 480, 336), (80, 479, 478, 159), (159, 478, 475, 143), (376, 121, 477, 481), (121, 99, 476, 477), (143, 383, 488, 483), (97, 482, 487, 344), (96, 486, 485, 144), (144, 485, 483, 128), (383, 112, 484, 488), (112, 81, 482, 484), (128, 375, 495, 489), (83, 490, 494, 337), (82, 493, 492, 145), (145, 492, 489, 129), (375, 120, 491, 495), (120, 97, 490, 491), (208, 503, 496, 209), (210, 510, 497, 211), (212, 509, 498, 213), (214, 508, 499, 215), (216, 507, 500, 217), (218, 506, 501, 219), (220, 505, 502, 221), (222, 504, 511, 223), (223, 511, 503, 208), (221, 502, 504, 222), (219, 501, 505, 220), (217, 500, 506, 218), (215, 499, 507, 216), (213, 498, 508, 214), (211, 497, 509, 212), (209, 496, 510, 210)])
_uv = me_cylinder_001.uv_layers.new(name='UVMap')
_uv.uv.foreach_set('vector', [0.9374, 0.75, 0.9374, 1.0, 0.875, 1.0, 0.875, 0.75, 0.8125, 0.75, 0.8125, 1.0, 0.75, 1.0, 0.75, 0.75, 0.6875, 0.75, 0.6875, 1.0, 0.625, 1.0, 0.625, 0.75, 0.5625, 0.75, 0.5625, 1.0, 0.5, 1.0, 0.5, 0.75, 0.4375, 0.75, 0.4375, 1.0, 0.375, 1.0, 0.375, 0.75, 0.3125, 0.75, 0.3125, 1.0, 0.25, 1.0, 0.25, 0.75, 0.8125, 1.0, 0.875, 1.0, 0.875, 1.0, 0.8125, 1.0, 0.1875, 0.75, 0.1875, 1.0, 0.125, 1.0, 0.125, 0.75, 0.0625, 0.75, 0.0625, 1.0, 0.0, 1.0, 0.0, 0.75, 0.7591, 0.368, 0.7783, 0.3608, 0.8128, 0.3307, 0.8533, 0.29, 0.8524, 0.2553, 0.8516, 0.2037, 0.8154, 0.1657, 0.7858, 0.1358, 0.7565, 0.1282, 0.7135, 0.1437, 0.6723, 0.1674, 0.6478, 0.2022, 0.642, 0.2554, 0.6512, 0.3027, 0.6626, 0.3288, 0.7151, 0.3455, 1.0, 0.75, 1.0, 1.0, 0.9374, 1.0, 0.9374, 0.75, 0.125, 0.75, 0.125, 1.0, 0.0625, 1.0, 0.0625, 0.75, 0.25, 0.75, 0.25, 1.0, 0.1875, 1.0, 0.1875, 0.75, 0.375, 0.75, 0.375, 1.0, 0.3125, 1.0, 0.3125, 0.75, 0.5, 0.75, 0.5, 1.0, 0.4375, 1.0, 0.4375, 0.75, 0.625, 0.75, 0.625, 1.0, 0.5625, 1.0, 0.5625, 0.75, 0.75, 0.75, 0.75, 1.0, 0.6875, 1.0, 0.6875, 0.75, 0.875, 0.75, 0.875, 1.0, 0.8125, 1.0, 0.8125, 0.75, 0.875, 0.5, 0.875, 0.75, 0.8125, 0.75, 0.8125, 0.5, 0.75, 0.5, 0.75, 0.75, 0.6875, 0.75, 0.6875, 0.5, 0.625, 0.5, 0.625, 0.75, 0.5625, 0.75, 0.5625, 0.5, 0.5, 0.5, 0.5, 0.75, 0.4375, 0.75, 0.4375, 0.5, 0.375, 0.5, 0.375, 0.75, 0.3125, 0.75, 0.3125, 0.5, 0.25, 0.5, 0.25, 0.75, 0.1875, 0.75, 0.1875, 0.5, 0.125, 0.5, 0.125, 0.75, 0.0625, 0.75, 0.0625, 0.5, 1.0, 0.5, 1.0, 0.75, 0.9374, 0.75, 0.9374, 0.5, 0.0625, 0.5, 0.0625, 0.75, 0.0, 0.75, 0.0, 0.5, 0.1875, 0.5, 0.1875, 0.75, 0.125, 0.75, 0.125, 0.5, 0.3125, 0.5, 0.3125, 0.75, 0.25, 0.75, 0.25, 0.5, 0.4375, 0.5, 0.4375, 0.75, 0.375, 0.75, 0.375, 0.5, 0.5625, 0.5, 0.5625, 0.75, 0.5, 0.75, 0.5, 0.5, 0.6875, 0.5, 0.6875, 0.75, 0.625, 0.75, 0.625, 0.5, 0.8125, 0.5, 0.8125, 0.75, 0.75, 0.75, 0.75, 0.5, 0.9374, 0.5, 0.9374, 0.75, 0.875, 0.75, 0.875, 0.5, 0.8576, 0.3718, 0.8099, 0.4078, 0.835, 0.4548, 0.9197, 0.4197, 0.9126, 0.2541, 0.9102, 0.3121, 0.9549, 0.3349, 0.99, 0.25, 0.86, 0.1277, 0.9079, 0.1829, 0.9549, 0.1651, 0.9197, 0.08029, 0.7524, 0.07162, 0.8145, 0.08882, 0.8349, 0.04515, 0.75, 0.01, 0.6305, 0.1262, 0.6882, 0.09487, 0.6651, 0.04515, 0.5803, 0.08029, 0.5821, 0.2549, 0.5939, 0.1825, 0.5451, 0.1651, 0.51, 0.25, 0.6219, 0.3737, 0.5972, 0.3173, 0.5451, 0.3349, 0.5803, 0.4197, 0.754, 0.4281, 0.692, 0.3974, 0.6651, 0.4549, 0.75, 0.49, 0.8099, 0.4078, 0.754, 0.4281, 0.75, 0.49, 0.835, 0.4548, 0.692, 0.3974, 0.6219, 0.3737, 0.5803, 0.4197, 0.6651, 0.4549, 0.5972, 0.3173, 0.5821, 0.2549, 0.51, 0.25, 0.5451, 0.3349, 0.5939, 0.1825, 0.6305, 0.1262, 0.5803, 0.08029, 0.5451, 0.1651, 0.6882, 0.09487, 0.7524, 0.07162, 0.75, 0.01, 0.6651, 0.04515, 0.8145, 0.08882, 0.86, 0.1277, 0.9197, 0.08029, 0.8349, 0.04515, 0.9079, 0.1829, 0.9126, 0.2541, 0.99, 0.25, 0.9549, 0.1651, 0.9102, 0.3121, 0.8576, 0.3718, 0.9197, 0.4197, 0.9549, 0.3349, 0.8128, 0.3307, 0.7783, 0.3608, 0.8099, 0.4078, 0.8576, 0.3718, 0.8524, 0.2553, 0.8533, 0.29, 0.9102, 0.3121, 0.9126, 0.2541, 0.8154, 0.1657, 0.8516, 0.2037, 0.9079, 0.1829, 0.86, 0.1277, 0.7565, 0.1282, 0.7858, 0.1358, 0.8145, 0.08882, 0.7524, 0.07162, 0.6723, 0.1674, 0.7135, 0.1437, 0.6882, 0.09487, 0.6305, 0.1262, 0.642, 0.2554, 0.6478, 0.2022, 0.5939, 0.1825, 0.5821, 0.2549, 0.6626, 0.3288, 0.6512, 0.3027, 0.5972, 0.3173, 0.6219, 0.3737, 0.7591, 0.368, 0.7151, 0.3455, 0.692, 0.3974, 0.754, 0.4281, 0.7783, 0.3608, 0.7591, 0.368, 0.754, 0.4281, 0.8099, 0.4078, 0.7151, 0.3455, 0.6626, 0.3288, 0.6219, 0.3737, 0.692, 0.3974, 0.6512, 0.3027, 0.642, 0.2554, 0.5821, 0.2549, 0.5972, 0.3173, 0.6478, 0.2022, 0.6723, 0.1674, 0.6305, 0.1262, 0.5939, 0.1825, 0.7135, 0.1437, 0.7565, 0.1282, 0.7524, 0.07162, 0.6882, 0.09487, 0.7858, 0.1358, 0.8154, 0.1657, 0.86, 0.1277, 0.8145, 0.08882, 0.8516, 0.2037, 0.8524, 0.2553, 0.9126, 0.2541, 0.9079, 0.1829, 0.8533, 0.29, 0.8128, 0.3307, 0.8576, 0.3718, 0.9102, 0.3121, 0.9062, 0.75, 0.9062, 1.0, 0.875, 1.0, 0.875, 0.75, 0.7812, 0.75, 0.7813, 1.0, 0.75, 1.0, 0.75, 0.75, 0.6563, 0.75, 0.6563, 1.0, 0.625, 1.0, 0.625, 0.75, 0.5312, 0.75, 0.5312, 1.0, 0.5, 1.0, 0.5, 0.75, 0.4068, 0.75, 0.4068, 1.0, 0.375, 1.0, 0.375, 0.75, 0.2812, 0.75, 0.2812, 1.0, 0.25, 1.0, 0.25, 0.75, 0.7813, 1.0, 0.8125, 1.0, 0.8125, 1.0, 0.7812, 1.0, 0.1563, 0.75, 0.1563, 1.0, 0.125, 1.0, 0.125, 0.75, 0.03125, 0.75, 0.03125, 1.0, 0.0, 1.0, 0.0, 0.75, 0.7596, 0.3617, 0.7672, 0.3588, 0.7748, 0.356, 0.7915, 0.3412, 0.8082, 0.3264, 0.8277, 0.307, 0.8472, 0.2876, 0.8466, 0.2714, 0.8461, 0.2552, 0.8457, 0.2305, 0.8454, 0.2058, 0.8278, 0.1876, 0.8102, 0.1693, 0.7952, 0.1543, 0.7801, 0.1393, 0.7706, 0.1366, 0.761, 0.1339, 0.7433, 0.142, 0.7255, 0.1501, 0.6994, 0.1625, 0.6723, 0.1753, 0.6626, 0.1896, 0.653, 0.2038, 0.6503, 0.2332, 0.6476, 0.2625, 0.649, 0.2832, 0.6504, 0.304, 0.6554, 0.312, 0.6603, 0.32, 0.6894, 0.3302, 0.7184, 0.3404, 0.739, 0.351, 0.9687, 0.75, 0.9687, 1.0, 0.9374, 1.0, 0.9374, 0.75, 0.09375, 0.75, 0.09375, 1.0, 0.0625, 1.0, 0.0625, 0.75, 0.2188, 0.75, 0.2188, 1.0, 0.1875, 1.0, 0.1875, 0.75, 0.3438, 0.75, 0.3438, 1.0, 0.3125, 1.0, 0.3125, 0.75, 0.4688, 0.75, 0.4688, 1.0, 0.4375, 1.0, 0.4375, 0.75, 0.5938, 0.75, 0.5938, 1.0, 0.5625, 1.0, 0.5625, 0.75, 0.7188, 0.75, 0.7188, 1.0, 0.6875, 1.0, 0.6875, 0.75, 0.8438, 0.75, 0.8437, 1.0, 0.8125, 1.0, 0.8125, 0.75, 0.8437, 0.625, 0.8438, 0.75, 0.8125, 0.75, 0.8125, 0.625, 0.7188, 0.625, 0.7188, 0.75, 0.6875, 0.75, 0.6875, 0.625, 0.5937, 0.625, 0.5938, 0.75, 0.5625, 0.75, 0.5625, 0.625, 0.4688, 0.625, 0.4688, 0.75, 0.4375, 0.75, 0.4375, 0.625, 0.3437, 0.625, 0.3438, 0.75, 0.3125, 0.75, 0.3125, 0.625, 0.2188, 0.625, 0.2188, 0.75, 0.1875, 0.75, 0.1875, 0.625, 0.09375, 0.625, 0.09375, 0.75, 0.0625, 0.75, 0.0625, 0.625, 0.9687, 0.625, 0.9687, 0.75, 0.9374, 0.75, 0.9374, 0.625, 0.03125, 0.625, 0.03125, 0.75, 0.0, 0.75, 0.0, 0.625, 0.1562, 0.625, 0.1563, 0.75, 0.125, 0.75, 0.125, 0.625, 0.2812, 0.625, 0.2812, 0.75, 0.25, 0.75, 0.25, 0.625, 0.4068, 0.625, 0.4068, 0.75, 0.375, 0.75, 0.375, 0.625, 0.5312, 0.625, 0.5312, 0.75, 0.5, 0.75, 0.5, 0.625, 0.6562, 0.625, 0.6563, 0.75, 0.625, 0.75, 0.625, 0.625, 0.7812, 0.625, 0.7812, 0.75, 0.75, 0.75, 0.75, 0.625, 0.9062, 0.625, 0.9062, 0.75, 0.875, 0.75, 0.875, 0.625, 0.8328, 0.3889, 0.8092, 0.4069, 0.835, 0.4548, 0.8773, 0.4373, 0.9102, 0.2829, 0.9092, 0.3117, 0.9549, 0.3349, 0.9724, 0.2924, 0.8827, 0.1558, 0.9068, 0.1833, 0.9549, 0.1651, 0.9373, 0.1227, 0.783, 0.08066, 0.8125, 0.08933, 0.8349, 0.04515, 0.7924, 0.02757, 0.6623, 0.1127, 0.6955, 0.09735, 0.6651, 0.04515, 0.6234, 0.06243, 0.5894, 0.2203, 0.5947, 0.1827, 0.5451, 0.1651, 0.5276, 0.2076, 0.6069, 0.3448, 0.5927, 0.3197, 0.5451, 0.3349, 0.5627, 0.3773, 0.7234, 0.4117, 0.6927, 0.3964, 0.6651, 0.4549, 0.7076, 0.4724, 0.7817, 0.4169, 0.7541, 0.427, 0.75, 0.49, 0.7925, 0.4724, 0.6569, 0.3831, 0.621, 0.3699, 0.5803, 0.4197, 0.6227, 0.4373, 0.5884, 0.2888, 0.5841, 0.2579, 0.51, 0.25, 0.5276, 0.2924, 0.6113, 0.1557, 0.628, 0.1287, 0.5803, 0.08029, 0.5627, 0.1227, 0.7245, 0.08467, 0.7535, 0.07199, 0.75, 0.01, 0.7076, 0.02757, 0.8356, 0.1089, 0.8587, 0.1284, 0.9197, 0.08029, 0.8773, 0.06272, 0.909, 0.2187, 0.9112, 0.2541, 0.99, 0.25, 0.9724, 0.2076, 0.8828, 0.3413, 0.8565, 0.3708, 0.9197, 0.4197, 0.9373, 0.3773, 0.7915, 0.3412, 0.7748, 0.356, 0.8092, 0.4069, 0.8328, 0.3889, 0.8466, 0.2714, 0.8472, 0.2876, 0.9092, 0.3117, 0.9102, 0.2829, 0.8278, 0.1876, 0.8454, 0.2058, 0.9068, 0.1833, 0.8827, 0.1558, 0.7706, 0.1366, 0.7801, 0.1393, 0.8125, 0.08933, 0.783, 0.08066, 0.6994, 0.1625, 0.7255, 0.1501, 0.6955, 0.09735, 0.6623, 0.1127, 0.6503, 0.2332, 0.653, 0.2038, 0.5947, 0.1827, 0.5894, 0.2203, 0.6554, 0.312, 0.6504, 0.304, 0.5927, 0.3197, 0.6069, 0.3448, 0.739, 0.351, 0.7184, 0.3404, 0.6927, 0.3964, 0.7234, 0.4117, 0.7672, 0.3588, 0.7596, 0.3617, 0.7541, 0.427, 0.7817, 0.4169, 0.6894, 0.3302, 0.6603, 0.32, 0.621, 0.3699, 0.6569, 0.3831, 0.649, 0.2832, 0.6476, 0.2625, 0.5841, 0.2579, 0.5884, 0.2888, 0.6626, 0.1896, 0.6723, 0.1753, 0.628, 0.1287, 0.6113, 0.1557, 0.7433, 0.142, 0.761, 0.1339, 0.7535, 0.07199, 0.7245, 0.08467, 0.7952, 0.1543, 0.8102, 0.1693, 0.8587, 0.1284, 0.8356, 0.1089, 0.8457, 0.2305, 0.8461, 0.2552, 0.9112, 0.2541, 0.909, 0.2187, 0.8277, 0.307, 0.8082, 0.3264, 0.8565, 0.3708, 0.8828, 0.3413, 0.9374, 0.75, 0.9374, 1.0, 0.875, 1.0, 0.875, 0.75, 0.8125, 0.75, 0.8125, 1.0, 0.75, 1.0, 0.75, 0.75, 0.6875, 0.75, 0.6875, 1.0, 0.625, 1.0, 0.625, 0.75, 0.5625, 0.75, 0.5625, 1.0, 0.5, 1.0, 0.5, 0.75, 0.4375, 0.75, 0.4375, 1.0, 0.375, 1.0, 0.375, 0.75, 0.3125, 0.75, 0.3125, 1.0, 0.25, 1.0, 0.25, 0.75, 0.25, 1.0, 0.3125, 1.0, 0.3125, 1.0, 0.25, 1.0, 0.1875, 0.75, 0.1875, 1.0, 0.125, 1.0, 0.125, 0.75, 0.0625, 0.75, 0.0625, 1.0, 0.0, 1.0, 0.0, 0.75, 0.7598, 0.3798, 0.7851, 0.3705, 0.8248, 0.3353, 0.8662, 0.299, 0.8649, 0.2542, 0.8638, 0.1985, 0.8258, 0.1586, 0.7914, 0.1274, 0.7487, 0.1158, 0.7103, 0.1262, 0.6649, 0.1561, 0.6343, 0.2011, 0.6267, 0.2518, 0.6404, 0.3051, 0.6544, 0.3384, 0.7059, 0.3556, 1.0, 0.75, 1.0, 1.0, 0.9374, 1.0, 0.9374, 0.75, 0.125, 0.75, 0.125, 1.0, 0.0625, 1.0, 0.0625, 0.75, 0.25, 0.75, 0.25, 1.0, 0.1875, 1.0, 0.1875, 0.75, 0.375, 0.75, 0.375, 1.0, 0.3125, 1.0, 0.3125, 0.75, 0.5, 0.75, 0.5, 1.0, 0.4375, 1.0, 0.4375, 0.75, 0.625, 0.75, 0.625, 1.0, 0.5625, 1.0, 0.5625, 0.75, 0.75, 0.75, 0.75, 1.0, 0.6875, 1.0, 0.6875, 0.75, 0.875, 0.75, 0.875, 1.0, 0.8125, 1.0, 0.8125, 0.75, 0.875, 0.625, 0.875, 0.75, 0.8125, 0.75, 0.8125, 0.625, 0.75, 0.625, 0.75, 0.75, 0.6875, 0.75, 0.6875, 0.625, 0.625, 0.625, 0.625, 0.75, 0.5625, 0.75, 0.5625, 0.625, 0.5, 0.625, 0.5, 0.75, 0.4375, 0.75, 0.4375, 0.625, 0.375, 0.625, 0.375, 0.75, 0.3125, 0.75, 0.3125, 0.625, 0.25, 0.625, 0.25, 0.75, 0.1875, 0.75, 0.1875, 0.625, 0.125, 0.625, 0.125, 0.75, 0.0625, 0.75, 0.0625, 0.625, 1.0, 0.625, 1.0, 0.75, 0.9374, 0.75, 0.9374, 0.625, 0.0625, 0.625, 0.0625, 0.75, 0.0, 0.75, 0.0, 0.625, 0.1875, 0.625, 0.1875, 0.75, 0.125, 0.75, 0.125, 0.625, 0.3125, 0.625, 0.3125, 0.75, 0.25, 0.75, 0.25, 0.625, 0.4375, 0.625, 0.4375, 0.75, 0.375, 0.75, 0.375, 0.625, 0.5625, 0.625, 0.5625, 0.75, 0.5, 0.75, 0.5, 0.625, 0.6875, 0.625, 0.6875, 0.75, 0.625, 0.75, 0.625, 0.625, 0.8125, 0.625, 0.8125, 0.75, 0.75, 0.75, 0.75, 0.625, 0.9374, 0.625, 0.9374, 0.75, 0.875, 0.75, 0.875, 0.625, 0.8695, 0.3785, 0.8159, 0.4182, 0.835, 0.4548, 0.9197, 0.4197, 0.9273, 0.2521, 0.922, 0.3208, 0.9549, 0.3349, 0.99, 0.25, 0.8715, 0.1188, 0.9194, 0.1783, 0.9549, 0.1651, 0.9197, 0.08029, 0.7484, 0.05946, 0.8195, 0.08008, 0.8349, 0.04515, 0.75, 0.01, 0.6207, 0.1163, 0.6846, 0.07923, 0.6651, 0.04515, 0.5803, 0.08029, 0.566, 0.252, 0.5819, 0.1804, 0.5451, 0.1651, 0.51, 0.25, 0.6132, 0.3835, 0.5867, 0.321, 0.5451, 0.3349, 0.5803, 0.4197, 0.7545, 0.4403, 0.6839, 0.4091, 0.6651, 0.4549, 0.75, 0.49, 0.8159, 0.4182, 0.7545, 0.4403, 0.75, 0.49, 0.835, 0.4548, 0.6839, 0.4091, 0.6132, 0.3835, 0.5803, 0.4197, 0.6651, 0.4549, 0.5867, 0.321, 0.566, 0.252, 0.51, 0.25, 0.5451, 0.3349, 0.5819, 0.1804, 0.6207, 0.1163, 0.5803, 0.08029, 0.5451, 0.1651, 0.6846, 0.07923, 0.7484, 0.05946, 0.75, 0.01, 0.6651, 0.04515, 0.8195, 0.08008, 0.8715, 0.1188, 0.9197, 0.08029, 0.8349, 0.04515, 0.9194, 0.1783, 0.9273, 0.2521, 0.99, 0.25, 0.9549, 0.1651, 0.922, 0.3208, 0.8695, 0.3785, 0.9197, 0.4197, 0.9549, 0.3349, 0.8248, 0.3353, 0.7851, 0.3705, 0.8159, 0.4182, 0.8695, 0.3785, 0.8649, 0.2542, 0.8662, 0.299, 0.922, 0.3208, 0.9273, 0.2521, 0.8258, 0.1586, 0.8638, 0.1985, 0.9194, 0.1783, 0.8715, 0.1188, 0.7487, 0.1158, 0.7914, 0.1274, 0.8195, 0.08008, 0.7484, 0.05946, 0.6649, 0.1561, 0.7103, 0.1262, 0.6846, 0.07923, 0.6207, 0.1163, 0.6267, 0.2518, 0.6343, 0.2011, 0.5819, 0.1804, 0.566, 0.252, 0.6544, 0.3384, 0.6404, 0.3051, 0.5867, 0.321, 0.6132, 0.3835, 0.7598, 0.3798, 0.7059, 0.3556, 0.6839, 0.4091, 0.7545, 0.4403, 0.7851, 0.3705, 0.7598, 0.3798, 0.7545, 0.4403, 0.8159, 0.4182, 0.7059, 0.3556, 0.6544, 0.3384, 0.6132, 0.3835, 0.6839, 0.4091, 0.6404, 0.3051, 0.6267, 0.2518, 0.566, 0.252, 0.5867, 0.321, 0.6343, 0.2011, 0.6649, 0.1561, 0.6207, 0.1163, 0.5819, 0.1804, 0.7103, 0.1262, 0.7487, 0.1158, 0.7484, 0.05946, 0.6846, 0.07923, 0.7914, 0.1274, 0.8258, 0.1586, 0.8715, 0.1188, 0.8195, 0.08008, 0.8638, 0.1985, 0.8649, 0.2542, 0.9273, 0.2521, 0.9194, 0.1783, 0.8662, 0.299, 0.8248, 0.3353, 0.8695, 0.3785, 0.922, 0.3208, 0.9374, 0.75, 0.9374, 1.0, 0.875, 1.0, 0.875, 0.75, 0.8125, 0.75, 0.8125, 1.0, 0.75, 1.0, 0.75, 0.75, 0.6875, 0.75, 0.6875, 1.0, 0.625, 1.0, 0.625, 0.75, 0.5625, 0.75, 0.5625, 1.0, 0.5, 1.0, 0.5, 0.75, 0.4375, 0.75, 0.4375, 1.0, 0.375, 1.0, 0.375, 0.75, 0.3125, 0.75, 0.3125, 1.0, 0.25, 1.0, 0.25, 0.75, 0.4197, 0.4197, 0.335, 0.4548, 0.25, 0.49, 0.1651, 0.4549, 0.08029, 0.4197, 0.04515, 0.3349, 0.01, 0.25, 0.04515, 0.1651, 0.08029, 0.08029, 0.1651, 0.04515, 0.25, 0.01, 0.3349, 0.04515, 0.4197, 0.08029, 0.4549, 0.1651, 0.49, 0.25, 0.4549, 0.3349, 0.1875, 0.75, 0.1875, 1.0, 0.125, 1.0, 0.125, 0.75, 0.0625, 0.75, 0.0625, 1.0, 0.0, 1.0, 0.0, 0.75, 0.7559, 0.4037, 0.7948, 0.3882, 0.8407, 0.3482, 0.8844, 0.3048, 0.8819, 0.2566, 0.8813, 0.1894, 0.8438, 0.1487, 0.8052, 0.1131, 0.7433, 0.09655, 0.7022, 0.1072, 0.6519, 0.146, 0.6121, 0.1946, 0.6057, 0.2527, 0.6185, 0.3116, 0.6366, 0.3553, 0.6994, 0.3757, 1.0, 0.75, 1.0, 1.0, 0.9374, 1.0, 0.9374, 0.75, 0.125, 0.75, 0.125, 1.0, 0.0625, 1.0, 0.0625, 0.75, 0.25, 0.75, 0.25, 1.0, 0.1875, 1.0, 0.1875, 0.75, 0.375, 0.75, 0.375, 1.0, 0.3125, 1.0, 0.3125, 0.75, 0.5, 0.75, 0.5, 1.0, 0.4375, 1.0, 0.4375, 0.75, 0.625, 0.75, 0.625, 1.0, 0.5625, 1.0, 0.5625, 0.75, 0.75, 0.75, 0.75, 1.0, 0.6875, 1.0, 0.6875, 0.75, 0.875, 0.75, 0.875, 1.0, 0.8125, 1.0, 0.8125, 0.75, 0.875, 0.5, 0.875, 0.75, 0.8125, 0.75, 0.8125, 0.5, 0.75, 0.5, 0.75, 0.75, 0.6875, 0.75, 0.6875, 0.5, 0.625, 0.5, 0.625, 0.75, 0.5625, 0.75, 0.5625, 0.5, 0.5, 0.5, 0.5, 0.75, 0.4375, 0.75, 0.4375, 0.5, 0.375, 0.5, 0.375, 0.75, 0.3125, 0.75, 0.3125, 0.5, 0.25, 0.5, 0.25, 0.75, 0.1875, 0.75, 0.1875, 0.5, 0.125, 0.5, 0.125, 0.75, 0.0625, 0.75, 0.0625, 0.5, 1.0, 0.5, 1.0, 0.75, 0.9374, 0.75, 0.9374, 0.5, 0.0625, 0.5, 0.0625, 0.75, 0.0, 0.75, 0.0, 0.5, 0.1875, 0.5, 0.1875, 0.75, 0.125, 0.75, 0.125, 0.5, 0.3125, 0.5, 0.3125, 0.75, 0.25, 0.75, 0.25, 0.5, 0.4375, 0.5, 0.4375, 0.75, 0.375, 0.75, 0.375, 0.5, 0.5625, 0.5, 0.5625, 0.75, 0.5, 0.75, 0.5, 0.5, 0.6875, 0.5, 0.6875, 0.75, 0.625, 0.75, 0.625, 0.5, 0.8125, 0.5, 0.8125, 0.75, 0.75, 0.75, 0.75, 0.5, 0.9374, 0.5, 0.9374, 0.75, 0.875, 0.75, 0.875, 0.5, 0.8753, 0.3814, 0.8176, 0.4226, 0.835, 0.4548, 0.9197, 0.4197, 0.9302, 0.2543, 0.9255, 0.3207, 0.9549, 0.3349, 0.99, 0.25, 0.8775, 0.1175, 0.9225, 0.1752, 0.9549, 0.1651, 0.9197, 0.08029, 0.7453, 0.05463, 0.8238, 0.07736, 0.8349, 0.04515, 0.75, 0.01, 0.6187, 0.1153, 0.6828, 0.07363, 0.6651, 0.04515, 0.5803, 0.08029, 0.5609, 0.2525, 0.5752, 0.1784, 0.5451, 0.1651, 0.51, 0.25, 0.6079, 0.3881, 0.5802, 0.3225, 0.5451, 0.3349, 0.5803, 0.4197, 0.7525, 0.4475, 0.6829, 0.4145, 0.6651, 0.4549, 0.75, 0.49, 0.8176, 0.4226, 0.7525, 0.4475, 0.75, 0.49, 0.835, 0.4548, 0.6829, 0.4145, 0.6079, 0.3881, 0.5803, 0.4197, 0.6651, 0.4549, 0.5802, 0.3225, 0.5609, 0.2525, 0.51, 0.25, 0.5451, 0.3349, 0.5752, 0.1784, 0.6187, 0.1153, 0.5803, 0.08029, 0.5451, 0.1651, 0.6828, 0.07363, 0.7453, 0.05463, 0.75, 0.01, 0.6651, 0.04515, 0.8238, 0.07736, 0.8775, 0.1175, 0.9197, 0.08029, 0.8349, 0.04515, 0.9225, 0.1752, 0.9302, 0.2543, 0.99, 0.25, 0.9549, 0.1651, 0.9255, 0.3207, 0.8753, 0.3814, 0.9197, 0.4197, 0.9549, 0.3349, 0.8407, 0.3482, 0.7948, 0.3882, 0.8176, 0.4226, 0.8753, 0.3814, 0.8819, 0.2566, 0.8844, 0.3048, 0.9255, 0.3207, 0.9302, 0.2543, 0.8438, 0.1487, 0.8813, 0.1894, 0.9225, 0.1752, 0.8775, 0.1175, 0.7433, 0.09655, 0.8052, 0.1131, 0.8238, 0.07736, 0.7453, 0.05463, 0.6519, 0.146, 0.7022, 0.1072, 0.6828, 0.07363, 0.6187, 0.1153, 0.6057, 0.2527, 0.6121, 0.1946, 0.5752, 0.1784, 0.5609, 0.2525, 0.6366, 0.3553, 0.6185, 0.3116, 0.5802, 0.3225, 0.6079, 0.3881, 0.7559, 0.4037, 0.6994, 0.3757, 0.6829, 0.4145, 0.7525, 0.4475, 0.7948, 0.3882, 0.7559, 0.4037, 0.7525, 0.4475, 0.8176, 0.4226, 0.6994, 0.3757, 0.6366, 0.3553, 0.6079, 0.3881, 0.6829, 0.4145, 0.6185, 0.3116, 0.6057, 0.2527, 0.5609, 0.2525, 0.5802, 0.3225, 0.6121, 0.1946, 0.6519, 0.146, 0.6187, 0.1153, 0.5752, 0.1784, 0.7022, 0.1072, 0.7433, 0.09655, 0.7453, 0.05463, 0.6828, 0.07363, 0.8052, 0.1131, 0.8438, 0.1487, 0.8775, 0.1175, 0.8238, 0.07736, 0.8813, 0.1894, 0.8819, 0.2566, 0.9302, 0.2543, 0.9225, 0.1752, 0.8844, 0.3048, 0.8407, 0.3482, 0.8753, 0.3814, 0.9255, 0.3207, 0.4197, 0.4197, 0.335, 0.4548, 0.25, 0.49, 0.1651, 0.4549, 0.08029, 0.4197, 0.04515, 0.3349, 0.01, 0.25, 0.04515, 0.1651, 0.08029, 0.08029, 0.1651, 0.04515, 0.25, 0.01, 0.3349, 0.04515, 0.4197, 0.08029, 0.4549, 0.1651, 0.49, 0.25, 0.4549, 0.3349, 0.1875, 1.0, 0.25, 1.0, 0.25, 1.0, 0.1875, 1.0, 0.0, 1.0, 0.0625, 1.0, 0.0625, 1.0, 0.0, 1.0, 0.625, 1.0, 0.6875, 1.0, 0.6875, 1.0, 0.625, 1.0, 0.4375, 1.0, 0.5, 1.0, 0.5, 1.0, 0.4375, 1.0, 0.375, 1.0, 0.4375, 1.0, 0.4375, 1.0, 0.375, 1.0, 0.6875, 1.0, 0.75, 1.0, 0.75, 1.0, 0.6875, 1.0, 0.0625, 1.0, 0.125, 1.0, 0.125, 1.0, 0.0625, 1.0, 0.9374, 1.0, 1.0, 1.0, 1.0, 1.0, 0.9374, 1.0, 0.125, 1.0, 0.1875, 1.0, 0.1875, 1.0, 0.125, 1.0, 0.75, 1.0, 0.8125, 1.0, 0.8125, 1.0, 0.75, 1.0, 0.3125, 1.0, 0.375, 1.0, 0.375, 1.0, 0.3125, 1.0, 0.875, 1.0, 0.9374, 1.0, 0.9374, 1.0, 0.875, 1.0, 0.5, 1.0, 0.5625, 1.0, 0.5625, 1.0, 0.5, 1.0, 0.5625, 1.0, 0.625, 1.0, 0.625, 1.0, 0.5625, 1.0, 0.25, 1.0, 0.3125, 1.0, 0.3125, 1.0, 0.25, 1.0, 0.4197, 0.4197, 0.3773, 0.4373, 0.335, 0.4548, 0.2925, 0.4724, 0.25, 0.49, 0.2076, 0.4724, 0.1651, 0.4549, 0.1227, 0.4373, 0.08029, 0.4197, 0.06272, 0.3773, 0.04515, 0.3349, 0.02757, 0.2924, 0.01, 0.25, 0.02757, 0.2076, 0.04515, 0.1651, 0.06272, 0.1227, 0.08029, 0.08029, 0.1234, 0.06243, 0.1651, 0.04515, 0.2076, 0.02757, 0.25, 0.01, 0.2924, 0.02757, 0.3349, 0.04515, 0.3773, 0.06272, 0.4197, 0.08029, 0.4373, 0.1227, 0.4549, 0.1651, 0.4724, 0.2076, 0.49, 0.25, 0.4724, 0.2924, 0.4549, 0.3349, 0.4373, 0.3773, 0.3438, 1.0, 0.375, 1.0, 0.375, 1.0, 0.3438, 1.0, 0.9062, 1.0, 0.9374, 1.0, 0.9374, 1.0, 0.9062, 1.0, 0.5312, 1.0, 0.5625, 1.0, 0.5625, 1.0, 0.5312, 1.0, 0.5938, 1.0, 0.625, 1.0, 0.625, 1.0, 0.5938, 1.0, 0.2812, 1.0, 0.3125, 1.0, 0.3125, 1.0, 0.2812, 1.0, 0.8437, 1.0, 0.875, 1.0, 0.875, 1.0, 0.8438, 1.0, 0.2188, 1.0, 0.25, 1.0, 0.25, 1.0, 0.2188, 1.0, 0.03125, 1.0, 0.0625, 1.0, 0.0625, 1.0, 0.03125, 1.0, 0.6563, 1.0, 0.6875, 1.0, 0.6875, 1.0, 0.6562, 1.0, 0.4688, 1.0, 0.5, 1.0, 0.5, 1.0, 0.4688, 1.0, 0.4068, 1.0, 0.4375, 1.0, 0.4375, 1.0, 0.4068, 1.0, 0.7188, 1.0, 0.75, 1.0, 0.75, 1.0, 0.7188, 1.0, 0.09375, 1.0, 0.125, 1.0, 0.125, 1.0, 0.09375, 1.0, 0.9687, 1.0, 1.0, 1.0, 1.0, 1.0, 0.9687, 1.0, 0.1563, 1.0, 0.1875, 1.0, 0.1875, 1.0, 0.1562, 1.0, 0.4197, 0.4197, 0.335, 0.4548, 0.25, 0.49, 0.1651, 0.4549, 0.08029, 0.4197, 0.04515, 0.3349, 0.01, 0.25, 0.04515, 0.1651, 0.08029, 0.08029, 0.1651, 0.04515, 0.25, 0.01, 0.3349, 0.04515, 0.4197, 0.08029, 0.4549, 0.1651, 0.49, 0.25, 0.4549, 0.3349, 0.8125, 1.0, 0.875, 1.0, 0.875, 1.0, 0.8125, 1.0, 0.1875, 1.0, 0.25, 1.0, 0.25, 1.0, 0.1875, 1.0, 0.0, 1.0, 0.0625, 1.0, 0.0625, 1.0, 0.0, 1.0, 0.625, 1.0, 0.6875, 1.0, 0.6875, 1.0, 0.625, 1.0, 0.4375, 1.0, 0.5, 1.0, 0.5, 1.0, 0.4375, 1.0, 0.375, 1.0, 0.4375, 1.0, 0.4375, 1.0, 0.375, 1.0, 0.6875, 1.0, 0.75, 1.0, 0.75, 1.0, 0.6875, 1.0, 0.0625, 1.0, 0.125, 1.0, 0.125, 1.0, 0.0625, 1.0, 0.9374, 1.0, 1.0, 1.0, 1.0, 1.0, 0.9374, 1.0, 0.125, 1.0, 0.1875, 1.0, 0.1875, 1.0, 0.125, 1.0, 0.75, 1.0, 0.8125, 1.0, 0.8125, 1.0, 0.75, 1.0, 0.3125, 1.0, 0.375, 1.0, 0.375, 1.0, 0.3125, 1.0, 0.875, 1.0, 0.9374, 1.0, 0.9374, 1.0, 0.875, 1.0, 0.5, 1.0, 0.5625, 1.0, 0.5625, 1.0, 0.5, 1.0, 0.5625, 1.0, 0.625, 1.0, 0.625, 1.0, 0.5625, 1.0, 0.9062, 0.5, 0.9062, 0.625, 0.875, 0.625, 0.875, 0.5, 0.7812, 0.5, 0.7812, 0.625, 0.75, 0.625, 0.75, 0.5, 0.6562, 0.5, 0.6562, 0.625, 0.625, 0.625, 0.625, 0.5, 0.5312, 0.5, 0.5312, 0.625, 0.5, 0.625, 0.5, 0.5, 0.4068, 0.5, 0.4068, 0.625, 0.375, 0.625, 0.375, 0.5, 0.2812, 0.5, 0.2812, 0.625, 0.25, 0.625, 0.25, 0.5, 0.1562, 0.5, 0.1562, 0.625, 0.125, 0.625, 0.125, 0.5, 0.03125, 0.5, 0.03125, 0.625, 0.0, 0.625, 0.0, 0.5, 0.9687, 0.5, 0.9687, 0.625, 0.9374, 0.625, 0.9374, 0.5, 0.09375, 0.5, 0.09375, 0.625, 0.0625, 0.625, 0.0625, 0.5, 0.2188, 0.5, 0.2188, 0.625, 0.1875, 0.625, 0.1875, 0.5, 0.3438, 0.5, 0.3437, 0.625, 0.3125, 0.625, 0.3125, 0.5, 0.4687, 0.5, 0.4688, 0.625, 0.4375, 0.625, 0.4375, 0.5, 0.5938, 0.5, 0.5937, 0.625, 0.5625, 0.625, 0.5625, 0.5, 0.7188, 0.5, 0.7188, 0.625, 0.6875, 0.625, 0.6875, 0.5, 0.8438, 0.5, 0.8437, 0.625, 0.8125, 0.625, 0.8125, 0.5, 0.875, 0.5, 0.875, 0.625, 0.8437, 0.625, 0.8438, 0.5, 0.8125, 1.0, 0.8437, 1.0, 0.8438, 1.0, 0.8125, 1.0, 0.8472, 0.2876, 0.8277, 0.307, 0.8828, 0.3413, 0.9092, 0.3117, 0.9092, 0.3117, 0.8828, 0.3413, 0.9373, 0.3773, 0.9549, 0.3349, 0.875, 0.625, 0.875, 0.75, 0.8438, 0.75, 0.8437, 0.625, 0.875, 0.75, 0.875, 1.0, 0.8437, 1.0, 0.8438, 0.75, 0.8125, 0.5, 0.8125, 0.625, 0.7812, 0.625, 0.7812, 0.5, 0.8461, 0.2552, 0.8466, 0.2714, 0.9102, 0.2829, 0.9112, 0.2541, 0.9112, 0.2541, 0.9102, 0.2829, 0.9724, 0.2924, 0.99, 0.25, 0.8125, 0.625, 0.8125, 0.75, 0.7812, 0.75, 0.7812, 0.625, 0.75, 1.0, 0.7813, 1.0, 0.7812, 1.0, 0.75, 1.0, 0.8125, 0.75, 0.8125, 1.0, 0.7813, 1.0, 0.7812, 0.75, 0.75, 0.5, 0.75, 0.625, 0.7188, 0.625, 0.7188, 0.5, 0.6875, 1.0, 0.7188, 1.0, 0.7188, 1.0, 0.6875, 1.0, 0.8454, 0.2058, 0.8457, 0.2305, 0.909, 0.2187, 0.9068, 0.1833, 0.9068, 0.1833, 0.909, 0.2187, 0.9724, 0.2076, 0.9549, 0.1651, 0.75, 0.625, 0.75, 0.75, 0.7188, 0.75, 0.7188, 0.625, 0.75, 0.75, 0.75, 1.0, 0.7188, 1.0, 0.7188, 0.75, 0.6875, 0.5, 0.6875, 0.625, 0.6562, 0.625, 0.6562, 0.5, 0.625, 1.0, 0.6563, 1.0, 0.6562, 1.0, 0.625, 1.0, 0.8102, 0.1693, 0.8278, 0.1876, 0.8827, 0.1558, 0.8587, 0.1284, 0.8587, 0.1284, 0.8827, 0.1558, 0.9373, 0.1227, 0.9197, 0.08029, 0.6875, 0.625, 0.6875, 0.75, 0.6563, 0.75, 0.6562, 0.625, 0.6875, 0.75, 0.6875, 1.0, 0.6563, 1.0, 0.6563, 0.75, 0.625, 0.5, 0.625, 0.625, 0.5937, 0.625, 0.5938, 0.5, 0.5625, 1.0, 0.5938, 1.0, 0.5938, 1.0, 0.5625, 1.0, 0.7801, 0.1393, 0.7952, 0.1543, 0.8356, 0.1089, 0.8125, 0.08933, 0.8125, 0.08933, 0.8356, 0.1089, 0.8773, 0.06272, 0.8349, 0.04515, 0.625, 0.625, 0.625, 0.75, 0.5938, 0.75, 0.5937, 0.625, 0.625, 0.75, 0.625, 1.0, 0.5938, 1.0, 0.5938, 0.75, 0.5625, 0.5, 0.5625, 0.625, 0.5312, 0.625, 0.5312, 0.5, 0.5, 1.0, 0.5312, 1.0, 0.5312, 1.0, 0.5, 1.0, 0.761, 0.1339, 0.7706, 0.1366, 0.783, 0.08066, 0.7535, 0.07199, 0.7535, 0.07199, 0.783, 0.08066, 0.7924, 0.02757, 0.75, 0.01, 0.5625, 0.625, 0.5625, 0.75, 0.5312, 0.75, 0.5312, 0.625, 0.5625, 0.75, 0.5625, 1.0, 0.5312, 1.0, 0.5312, 0.75, 0.5, 0.5, 0.5, 0.625, 0.4688, 0.625, 0.4687, 0.5, 0.4375, 1.0, 0.4688, 1.0, 0.4688, 1.0, 0.4375, 1.0, 0.7255, 0.1501, 0.7433, 0.142, 0.7245, 0.08467, 0.6955, 0.09735, 0.6955, 0.09735, 0.7245, 0.08467, 0.7076, 0.02757, 0.6651, 0.04515, 0.5, 0.625, 0.5, 0.75, 0.4688, 0.75, 0.4688, 0.625, 0.5, 0.75, 0.5, 1.0, 0.4688, 1.0, 0.4688, 0.75, 0.4375, 0.5, 0.4375, 0.625, 0.4068, 0.625, 0.4068, 0.5, 0.375, 1.0, 0.4068, 1.0, 0.4068, 1.0, 0.375, 1.0, 0.6723, 0.1753, 0.6994, 0.1625, 0.6623, 0.1127, 0.628, 0.1287, 0.628, 0.1287, 0.6623, 0.1127, 0.6234, 0.06243, 0.5803, 0.08029, 0.4375, 0.625, 0.4375, 0.75, 0.4068, 0.75, 0.4068, 0.625, 0.4375, 0.75, 0.4375, 1.0, 0.4068, 1.0, 0.4068, 0.75, 0.375, 0.5, 0.375, 0.625, 0.3437, 0.625, 0.3438, 0.5, 0.3125, 1.0, 0.3438, 1.0, 0.3438, 1.0, 0.3125, 1.0, 0.653, 0.2038, 0.6626, 0.1896, 0.6113, 0.1557, 0.5947, 0.1827, 0.5947, 0.1827, 0.6113, 0.1557, 0.5627, 0.1227, 0.5451, 0.1651, 0.375, 0.625, 0.375, 0.75, 0.3438, 0.75, 0.3437, 0.625, 0.375, 0.75, 0.375, 1.0, 0.3438, 1.0, 0.3438, 0.75, 0.3125, 0.5, 0.3125, 0.625, 0.2812, 0.625, 0.2812, 0.5, 0.25, 1.0, 0.2812, 1.0, 0.2812, 1.0, 0.25, 1.0, 0.6476, 0.2625, 0.6503, 0.2332, 0.5894, 0.2203, 0.5841, 0.2579, 0.5841, 0.2579, 0.5894, 0.2203, 0.5276, 0.2076, 0.51, 0.25, 0.3125, 0.625, 0.3125, 0.75, 0.2812, 0.75, 0.2812, 0.625, 0.3125, 0.75, 0.3125, 1.0, 0.2812, 1.0, 0.2812, 0.75, 0.25, 0.5, 0.25, 0.625, 0.2188, 0.625, 0.2188, 0.5, 0.1875, 1.0, 0.2188, 1.0, 0.2188, 1.0, 0.1875, 1.0, 0.6504, 0.304, 0.649, 0.2832, 0.5884, 0.2888, 0.5927, 0.3197, 0.5927, 0.3197, 0.5884, 0.2888, 0.5276, 0.2924, 0.5451, 0.3349, 0.25, 0.625, 0.25, 0.75, 0.2188, 0.75, 0.2188, 0.625, 0.25, 0.75, 0.25, 1.0, 0.2188, 1.0, 0.2188, 0.75, 0.1875, 0.5, 0.1875, 0.625, 0.1562, 0.625, 0.1562, 0.5, 0.125, 1.0, 0.1563, 1.0, 0.1562, 1.0, 0.125, 1.0, 0.6603, 0.32, 0.6554, 0.312, 0.6069, 0.3448, 0.621, 0.3699, 0.621, 0.3699, 0.6069, 0.3448, 0.5627, 0.3773, 0.5803, 0.4197, 0.1875, 0.625, 0.1875, 0.75, 0.1563, 0.75, 0.1562, 0.625, 0.1875, 0.75, 0.1875, 1.0, 0.1563, 1.0, 0.1563, 0.75, 0.125, 0.5, 0.125, 0.625, 0.09375, 0.625, 0.09375, 0.5, 0.0625, 1.0, 0.09375, 1.0, 0.09375, 1.0, 0.0625, 1.0, 0.7184, 0.3404, 0.6894, 0.3302, 0.6569, 0.3831, 0.6927, 0.3964, 0.6927, 0.3964, 0.6569, 0.3831, 0.6227, 0.4373, 0.6651, 0.4549, 0.125, 0.625, 0.125, 0.75, 0.09375, 0.75, 0.09375, 0.625, 0.125, 0.75, 0.125, 1.0, 0.09375, 1.0, 0.09375, 0.75, 0.0625, 0.5, 0.0625, 0.625, 0.03125, 0.625, 0.03125, 0.5, 0.0, 1.0, 0.03125, 1.0, 0.03125, 1.0, 0.0, 1.0, 0.7596, 0.3617, 0.739, 0.351, 0.7234, 0.4117, 0.7541, 0.427, 0.7541, 0.427, 0.7234, 0.4117, 0.7076, 0.4724, 0.75, 0.49, 0.0625, 0.625, 0.0625, 0.75, 0.03125, 0.75, 0.03125, 0.625, 0.0625, 0.75, 0.0625, 1.0, 0.03125, 1.0, 0.03125, 0.75, 1.0, 0.5, 1.0, 0.625, 0.9687, 0.625, 0.9687, 0.5, 0.9374, 1.0, 0.9687, 1.0, 0.9687, 1.0, 0.9374, 1.0, 0.7748, 0.356, 0.7672, 0.3588, 0.7817, 0.4169, 0.8092, 0.4069, 0.8092, 0.4069, 0.7817, 0.4169, 0.7925, 0.4724, 0.835, 0.4548, 1.0, 0.625, 1.0, 0.75, 0.9687, 0.75, 0.9687, 0.625, 1.0, 0.75, 1.0, 1.0, 0.9687, 1.0, 0.9687, 0.75, 0.9374, 0.5, 0.9374, 0.625, 0.9062, 0.625, 0.9062, 0.5, 0.875, 1.0, 0.9062, 1.0, 0.9062, 1.0, 0.875, 1.0, 0.8082, 0.3264, 0.7915, 0.3412, 0.8328, 0.3889, 0.8565, 0.3708, 0.8565, 0.3708, 0.8328, 0.3889, 0.8773, 0.4373, 0.9197, 0.4197, 0.9374, 0.625, 0.9374, 0.75, 0.9062, 0.75, 0.9062, 0.625, 0.9374, 0.75, 0.9374, 1.0, 0.9062, 1.0, 0.9062, 0.75, 0.9374, 0.5, 0.9374, 0.625, 0.875, 0.625, 0.875, 0.5, 0.8125, 0.5, 0.8125, 0.625, 0.75, 0.625, 0.75, 0.5, 0.6875, 0.5, 0.6875, 0.625, 0.625, 0.625, 0.625, 0.5, 0.5625, 0.5, 0.5625, 0.625, 0.5, 0.625, 0.5, 0.5, 0.4375, 0.5, 0.4375, 0.625, 0.375, 0.625, 0.375, 0.5, 0.3125, 0.5, 0.3125, 0.625, 0.25, 0.625, 0.25, 0.5, 0.1875, 0.5, 0.1875, 0.625, 0.125, 0.625, 0.125, 0.5, 0.0625, 0.5, 0.0625, 0.625, 0.0, 0.625, 0.0, 0.5, 1.0, 0.5, 1.0, 0.625, 0.9374, 0.625, 0.9374, 0.5, 0.125, 0.5, 0.125, 0.625, 0.0625, 0.625, 0.0625, 0.5, 0.25, 0.5, 0.25, 0.625, 0.1875, 0.625, 0.1875, 0.5, 0.375, 0.5, 0.375, 0.625, 0.3125, 0.625, 0.3125, 0.5, 0.5, 0.5, 0.5, 0.625, 0.4375, 0.625, 0.4375, 0.5, 0.625, 0.5, 0.625, 0.625, 0.5625, 0.625, 0.5625, 0.5, 0.75, 0.5, 0.75, 0.625, 0.6875, 0.625, 0.6875, 0.5, 0.875, 0.5, 0.875, 0.625, 0.8125, 0.625, 0.8125, 0.5])
me_cylinder_001.update()

# ---- objects
ob_light = bpy.data.objects.new('Light', light_light)
ob_camera = bpy.data.objects.new('Camera', cam_camera)
ob_cylinder = bpy.data.objects.new('Cylinder', me_cylinder)
ob_cylinder_001 = bpy.data.objects.new('Cylinder.001', me_cylinder_001)

# ---- transforms, parenting, visibility, modifiers, constraints
ob_light.location = (4.076, 1.005, 5.904)
ob_light.rotation_euler = (0.6503, 0.05522, 1.866)
ob_light.lock_rotations_4d = False
ob_light.empty_display_type = 'ARROWS'
ob_light.color = (0.0, 0.0, 0.0, 0.0)
ob_light.lineart.crease_threshold = 0.0
ob_camera.location = (7.359, -6.926, 4.958)
ob_camera.rotation_euler = (1.109, 0.0, 0.8149)
ob_camera.lock_rotations_4d = False
ob_camera.empty_display_type = 'ARROWS'
ob_camera.color = (0.0, 0.0, 0.0, 0.0)
ob_camera.display_type = 'WIRE'
ob_camera.lineart.crease_threshold = 0.0
ob_cylinder.location = (0.0, 0.0, 0.8143)
ob_cylinder_001.location = (0.0, 0.0, 2.469)
ob_cylinder_001.scale = (1.26, 1.26, 1.26)
_m = ob_cylinder_001.modifiers.new('Bevel', 'BEVEL')

# ---- collection membership
col_collection.objects.link(ob_light)
col_collection.objects.link(ob_camera)
col_collection.objects.link(ob_cylinder)
col_collection.objects.link(ob_cylinder_001)

# ---- scene / render settings (as saved in the file)
scene.camera = ob_camera
scene.frame_start = 1; scene.frame_end = 250; scene.frame_set(1)
scene.render.engine = 'BLENDER_EEVEE_NEXT'
scene.cycles.sampling_pattern = 'TABULATED_SOBOL'
scene.view_settings.view_transform = 'Filmic'
bpy.context.view_layer.update()
